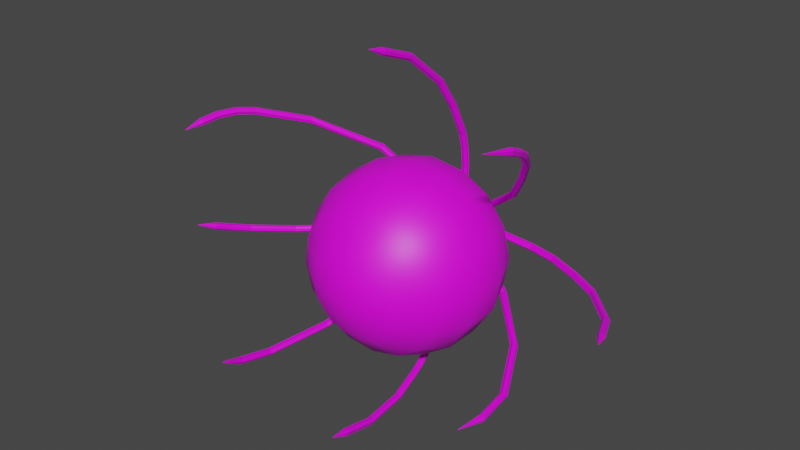 # Source: monster.blend  (saved by Blender 4.1.24; exported with 4.5.12 LTS)
import bpy
from mathutils import Matrix  # noqa: F401  (used for matrix-valued properties, if any)

bpy.ops.wm.read_factory_settings(use_empty=True)
scene = bpy.context.scene
scene.name = 'Scene'

# ---- collections
col_collection = bpy.data.collections.new('Collection'); scene.collection.children.link(col_collection)

# ---- images (referenced by path relative to the original .blend; pixels are not part of the script)
import os
ASSET_DIR = os.environ.get("B2B_ASSET_DIR", "")  # directory of the original .blend (textures are referenced by path, not embedded)
HERE = os.path.dirname(os.path.abspath(__file__))  # packed textures are extracted next to this script under _unpacked/

def load_image(name, relpath, width, height, colorspace="sRGB"):
    """Load a texture the original file referenced (path relative to the .blend, or extracted next to this script)."""
    p = next((c for c in (os.path.join(HERE, relpath), os.path.join(ASSET_DIR, relpath)) if relpath and os.path.exists(c)), "")
    if p:
        img = bpy.data.images.load(p, check_existing=True)
        img.name = name
    else:  # same state as the original file: an image datablock whose file is absent (Cycles renders it pink)
        img = bpy.data.images.new(name, width, height)
        img.source = "FILE"
        img.filepath = "//" + (relpath or name)
    img.colorspace_settings.name = colorspace
    return img
img_monster_t_png = load_image('monster_t.png', 'monster_t.png', 1024, 1024, 'sRGB')

# ---- materials (node trees are filled in below, after node groups)
mat_material_001 = bpy.data.materials.new('Material.001')
mat_material_001.use_transparent_shadow = False

# ---- material node trees
mat_material_001.use_nodes = True; mat_material_001.node_tree.nodes.clear()
_N = mat_material_001.node_tree.nodes; _L = mat_material_001.node_tree.links
n0 = _N.new('ShaderNodeBsdfPrincipled'); n0.name = 'Principled BSDF'; n0.location = (10, 300)
n0.distribution = 'GGX'
n0.subsurface_method = 'BURLEY'
n0.inputs[3].default_value = 1.45
n0.inputs[27].default_value = (0.0, 0.0, 0.0, 1.0)
n0.inputs[28].default_value = 1.0
n1 = _N.new('ShaderNodeOutputMaterial'); n1.name = 'Material Output'; n1.location = (300, 300)
n2 = _N.new('ShaderNodeTexImage'); n2.name = 'Image Texture'; n2.location = (-280, 280)
n2.image = img_monster_t_png
_L.new(n0.outputs[0], n1.inputs[0])
_L.new(n2.outputs[0], n0.inputs[0])
n1.is_active_output = True

# ---- world
world_world = bpy.data.worlds.new('World'); scene.world = world_world
world_world.use_nodes = True; world_world.node_tree.nodes.clear()
_N = world_world.node_tree.nodes; _L = world_world.node_tree.links
n0 = _N.new('ShaderNodeOutputWorld'); n0.name = 'World Output'; n0.location = (300, 300)
n1 = _N.new('ShaderNodeBackground'); n1.name = 'Background'; n1.location = (10, 300)
n1.inputs[0].default_value = (0.05088, 0.05088, 0.05088, 1.0)
_L.new(n1.outputs[0], n0.inputs[0])
n0.is_active_output = True
world_world.color = (0.05088, 0.05088, 0.05088)
world_world.use_sun_shadow = False
world_world.sun_shadow_jitter_overblur = 0.0

# ---- meshes
me_sphere = bpy.data.meshes.new('Sphere')
me_sphere.from_pydata([(0.295, 0.9166, 0.334), (0.6202, -1.839, 0.2404), (0.3845, 0.9209, 0.3936), (0.7255, -1.831, 0.2613), (0.4898, 0.9288, 0.4145), (0.8306, -1.821, 0.2403), (0.5949, 0.9389, 0.3935), (0.9194, -1.81, 0.1805), (0.6838, 0.9498, 0.3337), (0.9785, -1.8, 0.09107), (0.7428, 0.9598, 0.2443), (0.486, 0.971, 0.1406), (0.9989, -1.792, -0.01436), (0.7632, 0.9674, 0.1389), (0.9774, -1.788, -0.1198), (0.7417, 0.9714, 0.03346), (0.9173, -1.788, -0.2091), (0.6816, 0.9713, -0.05585), (0.8278, -1.793, -0.2687), (0.5921, 0.9669, -0.1155), (0.7225, -1.8, -0.2896), (0.4868, 0.9591, -0.1364), (0.6174, -1.811, -0.2685), (0.3817, 0.949, -0.1153), (0.5286, -1.821, -0.2087), (0.2929, 0.938, -0.05553), (0.4695, -1.831, -0.1193), (0.2338, 0.928, 0.03388), (0.7263, -1.843, -0.01563), (0.4491, -1.839, -0.0139), (0.2134, 0.9204, 0.1393), (0.5307, -1.843, 0.1808), (0.235, 0.9164, 0.2447), (0.4706, -1.843, 0.09149), (0.6958, -1.302, 3.259), (0.5761, 0.5076, 1.987), (0.6428, 0.4661, 1.959), (0.676, 0.4883, 1.969), (0.6071, 0.553, 2.011), (0.6578, 0.552, 2.007), (0.6822, 0.5239, 1.989), (0.5055, 0.9275, 0.9444), (0.5734, 0.8801, 0.934), (0.606, 0.9054, 0.9346), (0.5353, 0.9793, 0.9483), (0.586, 0.9783, 0.9445), (0.6112, 0.9461, 0.9389), (0.5441, 0.7905, 1.494), (0.6111, 0.7469, 1.471), (0.6442, 0.7702, 1.479), (0.5748, 0.8382, 1.513), (0.6255, 0.8372, 1.509), (0.6501, 0.8076, 1.495), (0.6043, 0.1666, 2.44), (0.6706, 0.1295, 2.405), (0.7041, 0.1493, 2.42), (0.6357, 0.207, 2.471), (0.6864, 0.2062, 2.467), (0.7106, 0.181, 2.445), (0.4429, 0.9678, 0.09396), (0.511, 0.92, 0.08668), (0.5434, 0.9455, 0.0855), (0.4724, 1.02, 0.09426), (0.5232, 1.019, 0.09047), (0.5485, 0.9865, 0.08707), (0.5254, 0.875, 1.223), (0.5928, 0.8287, 1.207), (0.6256, 0.8534, 1.211), (0.5555, 0.9257, 1.234), (0.6063, 0.9246, 1.23), (0.6312, 0.8932, 1.22), (0.633, -0.5027, 2.962), (0.6988, -0.5216, 2.914), (0.7325, -0.5119, 2.936), (0.665, -0.4825, 3.008), (0.7158, -0.4832, 3.004), (0.7396, -0.496, 2.973), (0.6405, -1.034, 3.163), (0.7063, -1.047, 3.113), (0.7401, -1.041, 3.136), (0.6726, -1.021, 3.212), (0.7234, -1.021, 3.208), (0.7472, -1.03, 3.175), (0.1024, -1.737, 0.2479), (-0.3171, -1.432, 0.4296), (-0.5959, -0.9765, 0.5555), (-0.6918, -0.4382, 0.6063), (-0.59, 0.1004, 0.5743), (-0.3062, 0.5574, 0.4644), (0.1166, 0.8632, 0.2933), (0.2468, -1.736, 0.4627), (-0.08015, -1.432, 0.7818), (-0.3026, -0.9756, 0.9915), (-0.3868, -0.4373, 1.06), (-0.3198, 0.1012, 0.9761), (-0.1118, 0.558, 0.7534), (0.2055, 0.8634, 0.4255), (0.4621, -1.726, 0.6061), (0.2728, -1.415, 1.017), (0.1343, -0.9545, 1.283), (0.06759, -0.4153, 1.362), (0.08291, 0.1207, 1.244), (0.1779, 0.572, 0.9464), (0.3381, 0.8699, 0.5138), (0.7153, -1.707, 0.6563), (0.688, -1.384, 1.099), (0.6483, -0.9162, 1.385), (0.6022, -0.3756, 1.468), (0.5566, 0.1559, 1.338), (0.5187, 0.5973, 1.014), (0.494, 0.8815, 0.5447), (0.9679, -1.683, 0.6057), (1.102, -1.344, 1.016), (1.161, -0.8667, 1.282), (1.136, -0.3241, 1.362), (1.029, 0.2016, 1.244), (0.8587, 0.6302, 0.9458), (0.6496, 0.8965, 0.5136), (1.182, -1.656, 0.4619), (1.453, -1.301, 0.7806), (1.595, -0.8135, 0.9899), (1.587, -0.2687, 1.058), (1.429, 0.2506, 0.9746), (1.146, 0.6655, 0.7523), (0.7811, 0.9126, 0.425), (1.324, -1.632, 0.2469), (1.686, -1.261, 0.428), (1.883, -0.7646, 0.5534), (1.887, -0.2179, 0.6041), (1.695, 0.2957, 0.5724), (1.337, 0.6979, 0.463), (0.8686, 0.9274, 0.2926), (1.373, -1.614, -0.006624), (1.766, -1.231, 0.01227), (1.983, -0.7276, 0.0388), (1.99, -0.1793, 0.06894), (1.786, 0.3298, 0.09809), (1.403, 0.7224, 0.1218), (0.8988, 0.9387, 0.1365), (1.321, -1.604, -0.2601), (1.681, -1.216, -0.4033), (1.878, -0.708, -0.4757), (1.881, -0.159, -0.4661), (1.69, 0.3479, -0.376), (1.334, 0.7354, -0.2192), (0.8669, 0.9446, -0.01954), (1.176, -1.605, -0.4748), (1.444, -1.216, -0.7555), (1.584, -0.7088, -0.9116), (1.576, -0.1598, -0.9195), (1.419, 0.3471, -0.7778), (1.139, 0.7349, -0.5083), (0.7779, 0.9444, -0.1518), (0.9612, -1.615, -0.6182), (1.091, -1.233, -0.9907), (1.147, -0.7299, -1.203), (1.121, -0.1818, -1.222), (1.017, 0.3276, -1.046), (0.8496, 0.7208, -0.7013), (0.6454, 0.938, -0.2401), (0.7079, -1.634, -0.6684), (0.676, -1.264, -1.073), (0.6334, -0.7682, -1.305), (0.5867, -0.2216, -1.328), (0.5429, 0.2924, -1.14), (0.5088, 0.6955, -0.7688), (0.4895, 0.9264, -0.271), (0.4553, -1.658, -0.6178), (0.2617, -1.304, -0.99), (0.1205, -0.8177, -1.202), (0.0533, -0.2731, -1.221), (0.07024, 0.2467, -1.045), (0.1688, 0.6627, -0.7007), (0.3339, 0.9113, -0.2398), (0.2416, -1.685, -0.474), (-0.08865, -1.347, -0.7542), (-0.3132, -0.8709, -0.9101), (-0.3977, -0.3285, -0.9179), (-0.3294, 0.1977, -0.7764), (-0.1187, 0.6274, -0.5072), (0.2023, 0.8952, -0.1513), (0.09956, -1.709, -0.259), (-0.3217, -1.387, -0.4017), (-0.6016, -0.9198, -0.4736), (-0.6977, -0.3793, -0.464), (-0.5953, 0.1526, -0.3742), (-0.31, 0.595, -0.2179), (0.1148, 0.8804, -0.01892), (0.5877, -1.841, -0.01477), (0.05065, -1.727, -0.005531), (-0.4019, -1.417, 0.01406), (-0.7009, -0.9569, 0.04102), (-0.8009, -0.4178, 0.07125), (-0.3758, 0.5704, 0.1233), (0.08471, 0.8691, 0.1372), (0.5985, -1.843, 0.03793), (0.3605, 0.9437, 0.1926), (0.6285, -1.843, 0.08258), (0.3905, 0.9438, 0.2373), (0.6733, -1.841, 0.1124), (0.4353, 0.9459, 0.2671), (0.7259, -1.837, 0.1228), (0.4879, 0.9499, 0.2776), (0.7784, -1.832, 0.1123), (0.5405, 0.9549, 0.267), (0.8229, -1.826, 0.08242), (0.5849, 0.9604, 0.2371), (0.8524, -1.821, 0.03772), (0.6144, 0.9654, 0.1924), (0.8626, -1.817, -0.015), (0.6246, 0.9692, 0.1397), (0.8518, -1.815, -0.06769), (0.6138, 0.9712, 0.08702), (0.8218, -1.815, -0.1123), (0.5838, 0.9711, 0.04237), (0.777, -1.818, -0.1422), (0.539, 0.9689, 0.01255), (0.7244, -1.821, -0.1526), (0.4864, 0.965, 0.002108), (0.6719, -1.827, -0.1421), (0.4339, 0.96, 0.01264), (0.6274, -1.832, -0.1122), (0.3894, 0.9545, 0.04253), (0.5979, -1.837, -0.06748), (0.3599, 0.9495, 0.08723), (-0.6868, 0.1185, 0.1001), (0.3497, 0.9457, 0.1399), (0.5978, 0.473, 1.966), (0.5282, 0.888, 0.9382), (0.566, 0.7541, 1.477), (0.6257, 0.1357, 2.413), (0.4657, 0.928, 0.09039), (0.5477, 0.8363, 1.212), (0.6539, -0.5182, 2.924), (0.6615, -1.045, 3.123), (3.744, -0.3319, 0.1979), (3.709, -0.3394, 0.2452), (0.7598, 1.043, 0.0485), (0.7621, 1.012, 0.09947), (-1.566, -1.118, 1.911), (-1.596, -1.114, 1.883), (-1.601, -1.125, 1.843), (-1.586, -1.141, 1.821), (-1.569, -1.151, 1.814), (-1.71, -1.675, 1.982), (-1.74, -1.67, 1.954), (-1.742, -1.672, 1.913), (-1.723, -1.677, 1.888), (-1.705, -1.681, 1.88), (0.06623, 0.8662, 0.2752), (0.06305, 0.8848, 0.2843), (0.07079, 0.9072, 0.3046), (0.09919, 0.9159, 0.333), (0.1324, 0.8966, 0.3478), (-0.1897, 0.6476, 0.7456), (-0.2228, 0.6668, 0.7308), (-0.2512, 0.6581, 0.7024), (-0.259, 0.6358, 0.6821), (-0.2558, 0.6171, 0.673), (-0.5166, 0.3937, 1.148), (-0.5499, 0.4129, 1.134), (-0.5753, 0.4071, 1.102), (-0.5798, 0.3879, 1.079), (-0.5746, 0.3712, 1.068), (-1.21, -0.3878, 1.648), (-1.239, -0.3835, 1.62), (-1.244, -0.3951, 1.581), (-1.229, -0.4106, 1.559), (-1.213, -0.4212, 1.551), (-1.652, -1.402, 1.864), (-1.671, -1.398, 1.872), (-1.689, -1.393, 1.897), (-1.687, -1.391, 1.938), (-1.658, -1.395, 1.966), (-1.728, -1.969, 1.961), (-1.758, -1.966, 1.933), (-1.759, -1.958, 1.893), (-1.74, -1.952, 1.869), (-1.721, -1.95, 1.861), (3.175, 0.3242, 0.07578), (3.153, 0.3014, 0.1261), (2.188, 0.9093, -0.00497), (2.176, 0.8813, 0.04607), (1.758, 0.9946, -0.03671), (1.747, 0.9277, -0.04678), (1.745, 0.9032, -0.01362), (1.75, 0.9319, 0.0483), (2.683, 0.6206, 0.07805), (2.699, 0.647, 0.02718), (2.567, -1.525, 2.482), (2.416, -0.4915, 2.12), (2.501, -0.494, 2.057), (2.449, -0.4585, 2.139), (2.507, -0.4554, 2.103), (2.192, -0.07763, 1.8), (2.277, -0.08008, 1.737), (2.226, -0.04456, 1.819), (2.283, -0.04153, 1.782), (2.528, -0.9766, 2.359), (2.617, -0.9877, 2.302), (2.567, -0.9592, 2.387), (2.627, -0.9638, 2.355), (0.6363, 1.041, 0.2193), (0.6875, 1.002, 0.1351), (0.6643, 1.079, 0.2001), (0.7001, 1.06, 0.145), (1.502, 0.7394, 0.8859), (1.557, 0.6984, 0.805), (1.536, 0.7737, 0.8726), (1.575, 0.7529, 0.8203), (2.489, -0.7167, 2.25), (2.577, -0.7278, 2.192), (2.528, -0.6989, 2.278), (2.588, -0.7034, 2.246), (-1.714, -2.243, 1.88), (-1.52, -1.169, 1.832), (-1.505, -1.163, 1.87), (-1.525, -1.138, 1.91), (-1.653, -1.69, 1.897), (-1.64, -1.69, 1.936), (-1.666, -1.683, 1.979), (0.1025, 0.8244, 0.2784), (0.1352, 0.8223, 0.3036), (0.1517, 0.856, 0.338), (-0.2195, 0.5754, 0.6763), (-0.1868, 0.5733, 0.7014), (-0.1703, 0.607, 0.7358), (-0.5357, 0.3321, 1.068), (-0.5049, 0.3281, 1.095), (-0.4936, 0.3567, 1.135), (-1.164, -0.4386, 1.57), (-1.148, -0.4326, 1.607), (-1.169, -0.4083, 1.647), (-1.6, -1.411, 1.88), (-1.586, -1.411, 1.919), (-1.612, -1.404, 1.962), (-1.669, -1.95, 1.878), (-1.656, -1.956, 1.917), (-1.683, -1.966, 1.959), (3.965, -0.8594, 0.2725), (3.903, -0.8834, 0.2548), (3.874, -0.8864, 0.2842), (3.891, -0.8672, 0.3478), (3.738, -0.3422, 0.1637), (3.679, -0.374, 0.1477), (3.652, -0.3809, 0.178), (3.668, -0.36, 0.2412), (0.7577, 1.03, 0.01487), (0.756, 0.9621, 0.004505), (0.7575, 0.9373, 0.03752), (0.7614, 0.9662, 0.09948), (3.17, 0.3119, 0.04203), (3.131, 0.257, 0.0306), (3.113, 0.2384, 0.06311), (3.125, 0.2644, 0.1254), (2.184, 0.8963, -0.03862), (2.16, 0.8333, -0.04893), (2.151, 0.8108, -0.01587), (2.159, 0.8386, 0.04612), (2.695, 0.6342, -0.006495), (2.665, 0.5737, -0.01707), (2.652, 0.5525, 0.01587), (2.662, 0.5797, 0.07792), (4.028, -1.126, 0.3599), (3.972, -0.8497, 0.3068), (3.934, -0.852, 0.353), (2.563, -0.6963, 2.272), (2.498, -0.7368, 2.199), (2.555, -0.7359, 2.181), (1.951, 0.3788, 1.308), (1.909, 0.4015, 1.357), (1.927, 0.3278, 1.287), (1.869, 0.3709, 1.365), (1.538, 0.6835, 0.8147), (1.499, 0.6914, 0.8591), (1.561, 0.7736, 0.8468), (0.6868, 1.081, 0.1717), (0.6369, 0.9909, 0.1958), (0.6719, 0.9853, 0.1478), (2.594, -0.9956, 2.29), (2.538, -0.9962, 2.308), (2.602, -0.9567, 2.381), (2.259, -0.03483, 1.808), (2.204, -0.1065, 1.754), (2.258, -0.09597, 1.73), (2.481, -0.5099, 2.05), (2.428, -0.5204, 2.074), (2.483, -0.4487, 2.129), (1.937, 0.3996, 1.334), (1.862, 0.325, 1.334), (1.905, 0.3148, 1.294), (1.757, 0.9775, 0.04808), (1.761, 1.008, -0.003091), (1.161, -2.624, -1.506), (0.691, 0.523, -1.016), (0.623, 0.4796, -0.9953), (0.5919, 0.494, -1.018), (0.6636, 0.5573, -1.057), (0.6138, 0.55, -1.065), (0.5881, 0.5232, -1.047), (0.8091, 0.09117, -1.366), (0.7382, 0.05841, -1.337), (0.7087, 0.06695, -1.364), (0.7849, 0.1135, -1.416), (0.7352, 0.1063, -1.424), (0.7074, 0.0868, -1.4), (0.5113, 1.054, -0.3723), (0.444, 1.008, -0.3535), (0.4124, 1.024, -0.3752), (0.4831, 1.091, -0.4105), (0.4333, 1.083, -0.4184), (0.408, 1.055, -0.4021), (0.7506, 0.3175, -1.204), (0.6813, 0.2783, -1.179), (0.6509, 0.2904, -1.204), (0.7246, 0.3471, -1.249), (0.6749, 0.3399, -1.257), (0.6483, 0.3159, -1.236), (0.9689, -0.6887, -1.669), (0.8955, -0.7098, -1.636), (0.8674, -0.7078, -1.666), (0.9476, -0.6795, -1.724), (0.8978, -0.6866, -1.732), (0.8684, -0.6981, -1.706), (1.138, -1.802, -1.741), (1.061, -1.801, -1.708), (1.035, -1.812, -1.738), (1.12, -1.818, -1.796), (1.07, -1.825, -1.804), (1.039, -1.821, -1.778), (1.187, -2.345, -1.58), (1.11, -2.338, -1.549), (1.084, -2.351, -1.578), (1.17, -2.367, -1.633), (1.12, -2.374, -1.641), (1.088, -2.367, -1.616), (0.9444, -0.5524, -1.637), (0.8717, -0.5772, -1.605), (0.8432, -0.573, -1.634), (0.9223, -0.539, -1.691), (0.8725, -0.5461, -1.699), (0.8435, -0.5602, -1.673), (0.6675, 0.4911, -0.993), (0.7831, 0.06827, -1.336), (1.042, -1.098, -1.766), (0.9681, -1.113, -1.731), (0.9406, -1.114, -1.762), (1.022, -1.096, -1.822), (0.9725, -1.103, -1.83), (0.9424, -1.11, -1.803), (0.4884, 1.02, -0.3509), (0.7261, 0.2892, -1.177), (0.9409, -0.7018, -1.635), (1.107, -1.796, -1.707), (1.156, -2.334, -1.548), (-0.8888, -2.554, -1.27), (-0.8708, -2.556, -1.28), (-0.8556, -2.553, -1.278), (-0.8918, -2.54, -1.244), (-0.8809, -2.533, -1.235), (-0.8558, -2.529, -1.237), (-0.8418, -2.54, -1.261), (-2.244, -0.7906, -0.3422), (-2.193, -0.8173, -0.3546), (0.3293, 0.9712, 0.06347), (0.3392, 0.9884, 0.0272), (0.3298, 0.9435, 0.07812), (0.3407, 0.9042, 0.07172), (0.353, 0.8858, 0.04955), (0.3671, 0.8875, 0.01078), (2.868, -1.752, -0.8116), (2.916, -1.763, -0.8216), (2.934, -1.77, -0.8578), (2.921, -1.771, -0.8969), (2.847, -1.175, -0.8969), (2.86, -1.173, -0.8577), (2.844, -1.185, -0.8216), (2.8, -1.208, -0.8117), (2.763, -1.214, -0.8519), (2.769, -1.208, -0.8923), (2.81, -1.193, -0.9167), (2.83, -1.748, -0.8521), (2.837, -1.753, -0.8925), (2.88, -1.765, -0.9165), (0.6973, 1.05, -0.1576), (0.7102, 1.092, -0.1838), (0.6998, 1.103, -0.222), (0.6767, 1.086, -0.2517), (1.597, 0.5372, -0.6596), (1.62, 0.5537, -0.6299), (1.627, 0.5458, -0.5904), (1.607, 0.5099, -0.562), (2.392, -0.294, -0.7947), (2.405, -0.2921, -0.7556), (2.39, -0.3042, -0.7195), (2.346, -0.3279, -0.7096), (-2.301, -1.068, -0.2749), (-2.354, -1.042, -0.2625), (-1.838, -0.1859, -0.3867), (-1.848, -0.1814, -0.4263), (-1.818, -0.2013, -0.3688), (-1.787, -0.2282, -0.3717), (-1.771, -0.2443, -0.3932), (-1.769, -0.2504, -0.4339), (-0.8277, 0.6211, -0.3947), (-0.7967, 0.5715, -0.4055), (-0.303, 0.8358, -0.2509), (-0.283, 0.7813, -0.2646), (-1.42, 0.2066, -0.3895), (-1.425, 0.216, -0.4293), (-1.405, 0.1865, -0.3713), (-1.378, 0.1547, -0.3741), (-1.363, 0.1376, -0.3955), (-1.358, 0.1346, -0.4364), (-0.8531, -2.672, -1.198), (0.3611, 1.008, -0.5562), (0.2882, 1.016, -0.4798), (0.3288, 1.045, -0.5705), (0.2789, 1.055, -0.5247), (-0.2818, 0.2378, -1.084), (-0.3568, 0.2421, -1.01), (-0.3181, 0.2672, -1.102), (-0.37, 0.2739, -1.058), (-0.6237, -0.7811, -1.429), (-0.7232, -0.7614, -1.399), (-0.6504, -0.7713, -1.471), (-0.7162, -0.7577, -1.458), (2.822, -2.182, -0.8299), (0.6644, 1.011, -0.1796), (0.6479, 1.012, -0.2175), (0.6524, 1.047, -0.2542), (1.571, 0.4739, -0.5829), (1.557, 0.4724, -0.6216), (1.568, 0.502, -0.6605), (2.311, -0.3414, -0.7502), (2.316, -0.334, -0.7905), (2.355, -0.3113, -0.8145), (-2.441, -1.278, -0.103), (-2.458, -1.286, -0.1393), (-2.413, -1.28, -0.08809), (-2.375, -1.294, -0.09416), (-2.357, -1.308, -0.1161), (-2.36, -1.322, -0.1549), (-2.238, -0.7713, -0.2728), (-2.254, -0.7761, -0.3105), (-2.212, -0.7777, -0.2566), (-2.175, -0.7953, -0.2614), (-2.158, -0.8097, -0.2831), (-2.16, -0.8215, -0.3227), (-2.347, -1.022, -0.1931), (-2.364, -1.027, -0.2308), (-2.321, -1.028, -0.177), (-2.284, -1.046, -0.1817), (-2.267, -1.06, -0.2034), (-2.268, -1.072, -0.243), (-0.8399, 0.6198, -0.3235), (-0.8402, 0.6326, -0.3626), (-0.8293, 0.5963, -0.306), (-0.8082, 0.5611, -0.3095), (-0.7939, 0.5435, -0.3311), (-0.786, 0.5426, -0.3716), (-0.3248, 0.8301, -0.1822), (-0.3169, 0.8466, -0.2192), (-0.3224, 0.803, -0.1669), (-0.3095, 0.7642, -0.1726), (-0.2968, 0.7458, -0.1946), (-0.2839, 0.7472, -0.2338), (-2.501, -1.556, -0.05088), (1.014, -1.106, -1.731), (0.917, -0.5685, -1.604), (-2.448, -1.301, -0.1708), (-2.394, -1.323, -0.185), (-0.7062, -0.7669, -1.38), (-0.648, -0.78, -1.38), (-0.6853, -0.763, -1.477), (-0.3363, 0.2277, -1.004), (-0.2866, 0.2151, -1.034), (-0.3495, 0.2775, -1.088), (0.2992, 1.058, -0.5546), (0.3539, 0.9812, -0.5083), (0.3068, 0.9984, -0.4759), (-0.948, -2.314, -1.411), (-0.8817, -2.311, -1.428), (-0.954, -2.285, -1.359), (-0.854, -2.286, -1.393), (-0.934, -1.727, -1.545), (-0.8681, -1.74, -1.558), (-0.941, -1.73, -1.485), (-0.8414, -1.749, -1.516), (-0.9235, -1.731, -1.466), (-0.8649, -1.741, -1.466), (-0.9031, -1.731, -1.563), (-0.9171, -2.318, -1.429), (-0.8777, -2.265, -1.348), (-0.9366, -2.273, -1.343), (-1.837, -0.1943, -0.4584), (-1.793, -0.2332, -0.4685), (-1.376, 0.1587, -0.4712), (-1.414, 0.2039, -0.4614), (0.3708, 0.9224, -0.01905), (0.3534, 0.9776, -0.00442)], [], [(191, 183, 182, 190), (196, 226, 30, 32), (198, 196, 32, 0), (95, 88, 87, 94), (0, 32, 89, 96), (84, 190, 189, 83), (91, 84, 83, 90), (102, 95, 94, 101), (0, 96, 103, 2), (11, 196, 198), (99, 92, 91, 98), (106, 99, 98, 105), (2, 103, 110, 4), (11, 198, 200), (87, 225, 192, 86), (113, 106, 105, 112), (4, 110, 117, 6), (11, 200, 202), (120, 113, 112, 119), (6, 117, 124, 8), (11, 202, 204), (128, 121, 120, 127), (8, 124, 131, 10), (11, 204, 206), (11, 206, 208), (207, 209, 12, 9), (11, 208, 210), (135, 128, 127, 134), (142, 135, 134, 141), (13, 138, 145, 15), (11, 210, 212), (139, 132, 12, 14), (146, 139, 14, 16), (15, 145, 152, 17), (142, 149, 150, 143), (157, 150, 149, 156), (11, 212, 214), (17, 152, 159, 19), (153, 146, 16, 18), (164, 157, 156, 163), (11, 214, 216), (19, 159, 166, 21), (161, 154, 153, 160), (168, 161, 160, 167), (21, 166, 173, 23), (11, 216, 218), (172, 165, 164, 171), (179, 172, 171, 178), (23, 173, 180, 25), (11, 218, 220), (175, 168, 167, 174), (182, 175, 174, 181), (25, 180, 187, 27), (186, 179, 178, 185), (88, 193, 225, 87), (27, 187, 194, 30), (11, 222, 224), (189, 181, 26, 29), (227, 36, 54, 230), (230, 54, 72, 233), (40, 58, 55, 37), (47, 229, 227, 35), (38, 35, 53, 56), (53, 230, 233, 71), (45, 69, 70, 46), (56, 57, 39, 38), (56, 53, 71, 74), (54, 36, 37, 55), (37, 36, 48, 49), (47, 50, 68, 65), (67, 70, 52, 49), (48, 66, 67, 49), (48, 36, 227, 229), (72, 54, 55, 73), (80, 81, 75, 74), (71, 77, 80, 74), (82, 79, 73, 76), (386, 383, 384, 385), (231, 228, 41, 59), (77, 71, 233, 234), (52, 40, 37, 49), (230, 53, 35, 227), (67, 66, 42, 43), (66, 48, 229, 232), (50, 51, 69, 68), (52, 51, 39, 40), (50, 47, 35, 38), (51, 50, 38, 39), (78, 234, 233, 72), (79, 78, 72, 73), (34, 81, 80), (567, 538, 570), (80, 77, 34), (298, 380, 289), (41, 65, 68, 44), (56, 74, 75, 57), (69, 51, 52, 70), (62, 44, 45, 63), (76, 73, 55, 58), (65, 41, 228, 232), (82, 76, 75, 81), (64, 46, 43, 61), (43, 46, 70, 67), (60, 42, 228, 231), (42, 60, 61, 43), (41, 44, 62, 59), (42, 66, 232, 228), (85, 191, 190, 84), (89, 194, 193, 88), (86, 192, 191, 85), (32, 30, 194, 89), (186, 193, 194, 187), (28, 195, 188), (28, 188, 223), (223, 188, 29, 26), (183, 176, 175, 182), (187, 180, 179, 186), (226, 224, 27, 30), (28, 223, 221), (221, 223, 26, 24), (184, 177, 176, 183), (181, 174, 24, 26), (185, 178, 177, 184), (11, 220, 222), (176, 169, 168, 175), (180, 173, 172, 179), (224, 222, 25, 27), (28, 221, 219), (219, 221, 24, 22), (177, 170, 169, 176), (174, 167, 22, 24), (178, 171, 170, 177), (169, 162, 161, 168), (173, 166, 165, 172), (222, 220, 23, 25), (28, 219, 217), (217, 219, 22, 20), (170, 163, 162, 169), (167, 160, 20, 22), (171, 164, 163, 170), (165, 158, 157, 164), (162, 155, 154, 161), (166, 159, 158, 165), (220, 218, 21, 23), (28, 217, 215), (215, 217, 20, 18), (163, 156, 155, 162), (160, 153, 18, 20), (154, 147, 146, 153), (158, 151, 150, 157), (155, 148, 147, 154), (159, 152, 151, 158), (218, 216, 19, 21), (28, 215, 213), (213, 215, 18, 16), (156, 149, 148, 155), (147, 140, 139, 146), (151, 144, 143, 150), (148, 141, 140, 147), (152, 145, 144, 151), (216, 214, 17, 19), (28, 213, 211), (211, 213, 16, 14), (149, 142, 141, 148), (143, 136, 135, 142), (140, 133, 132, 139), (144, 137, 136, 143), (141, 134, 133, 140), (145, 138, 137, 144), (214, 212, 15, 17), (28, 211, 209), (209, 211, 14, 12), (132, 125, 9, 12), (136, 129, 128, 135), (133, 126, 125, 132), (137, 130, 129, 136), (134, 127, 126, 133), (138, 131, 130, 137), (212, 210, 13, 15), (28, 209, 207), (10, 131, 138, 13), (125, 118, 7, 9), (129, 122, 121, 128), (126, 119, 118, 125), (130, 123, 122, 129), (127, 120, 119, 126), (131, 124, 123, 130), (210, 208, 10, 13), (28, 207, 205), (205, 207, 9, 7), (121, 114, 113, 120), (118, 111, 5, 7), (122, 115, 114, 121), (119, 112, 111, 118), (123, 116, 115, 122), (124, 117, 116, 123), (208, 206, 8, 10), (28, 205, 203), (203, 205, 7, 5), (206, 204, 6, 8), (28, 203, 201), (201, 203, 5, 3), (114, 107, 106, 113), (111, 104, 3, 5), (115, 108, 107, 114), (112, 105, 104, 111), (116, 109, 108, 115), (117, 110, 109, 116), (204, 202, 4, 6), (28, 201, 199), (199, 201, 3, 1), (107, 100, 99, 106), (104, 97, 1, 3), (108, 101, 100, 107), (105, 98, 97, 104), (109, 102, 101, 108), (102, 109, 110, 103), (103, 96, 95, 102), (202, 200, 2, 4), (28, 199, 197), (197, 199, 1, 31), (100, 93, 92, 99), (97, 90, 31, 1), (101, 94, 93, 100), (98, 91, 90, 97), (92, 85, 84, 91), (96, 89, 88, 95), (200, 198, 0, 2), (28, 197, 195), (195, 197, 31, 33), (93, 86, 85, 92), (90, 83, 33, 31), (94, 87, 86, 93), (192, 184, 183, 191), (188, 195, 33, 29), (11, 226, 196), (83, 189, 29, 33), (274, 314, 338), (225, 185, 184, 192), (190, 182, 181, 189), (193, 186, 185, 225), (390, 389, 374, 373), (388, 375, 308, 370), (309, 369, 371, 307), (296, 294, 290, 292), (374, 389, 372, 306), (63, 45, 46, 64), (306, 372, 370, 308), (309, 305, 376, 375), (295, 297, 293, 291), (385, 368, 367, 386), (363, 340, 339), (289, 381, 300), (367, 310, 290, 386), (311, 313, 301, 299), (298, 310, 367, 380), (514, 459, 458), (366, 313, 293, 387), (456, 514, 455), (366, 312, 300, 381), (514, 458, 455), (384, 390, 371, 295), (382, 296, 292, 387), (300, 312, 310, 298), (296, 370, 372, 294), (314, 336, 337), (389, 383, 294, 372), (311, 368, 385, 291), (290, 294, 383, 386), (385, 384, 295, 291), (367, 368, 379, 380), (356, 357, 285, 284), (382, 388, 370, 296), (375, 388, 369, 309), (295, 371, 369, 297), (57, 58, 40, 39), (307, 373, 378, 303), (305, 309, 307, 303), (308, 304, 302, 306), (368, 311, 299, 379), (307, 371, 390, 373), (387, 293, 297, 382), (435, 434, 393), (289, 301, 381), (461, 514, 457), (300, 298, 289), (299, 289, 379), (473, 527, 483), (274, 244, 245, 275), (361, 357, 356, 360), (383, 389, 390, 384), (366, 381, 301, 313), (377, 374, 306, 302), (379, 289, 380), (388, 382, 297, 369), (310, 312, 292, 290), (313, 311, 291, 293), (304, 308, 375, 376), (378, 373, 374, 377), (324, 321, 322, 325), (334, 333, 315, 316), (263, 258, 324, 327), (326, 323, 253, 254), (261, 256, 257, 262), (258, 263, 262, 257), (257, 250, 249, 258), (256, 251, 250, 257), (260, 255, 256, 261), (259, 254, 255, 260), (254, 253, 252, 255), (255, 252, 251, 256), (258, 249, 321, 324), (278, 277, 247, 248), (81, 34, 82), (317, 332, 264, 239), (272, 240, 241, 271), (271, 241, 242, 270), (275, 245, 246, 276), (243, 269, 270, 242), (276, 246, 247, 277), (269, 243, 315, 333), (335, 317, 239, 273), (329, 326, 254, 259), (338, 337, 319, 320), (332, 329, 259, 264), (318, 333, 334, 319), (331, 316, 315, 330), (325, 322, 323, 326), (330, 327, 328, 331), (248, 247, 270, 269), (244, 273, 272, 245), (320, 335, 273, 244), (319, 334, 335, 320), (248, 269, 333, 318), (334, 316, 317, 335), (337, 336, 318, 319), (316, 331, 332, 317), (274, 275, 314), (273, 239, 240, 272), (342, 363, 365), (275, 276, 314), (243, 268, 330, 315), (331, 328, 329, 332), (328, 325, 326, 329), (338, 320, 244, 274), (268, 263, 327, 330), (327, 324, 325, 328), (266, 261, 262, 267), (267, 262, 263, 268), (363, 341, 340), (243, 242, 267, 268), (246, 271, 270, 247), (241, 266, 267, 242), (245, 272, 271, 246), (240, 265, 266, 241), (265, 240, 239, 264), (265, 260, 261, 266), (264, 259, 260, 265), (278, 248, 318, 336), (314, 276, 277), (278, 314, 277), (314, 278, 336), (338, 314, 337), (345, 341, 342, 346), (362, 358, 357, 361), (365, 236, 346, 342), (363, 339, 364), (348, 284, 285, 349), (285, 286, 350, 349), (344, 352, 351, 343), (343, 351, 279, 235), (346, 354, 353, 345), (236, 280, 354, 346), (344, 340, 341, 345), (282, 358, 362, 287), (353, 361, 360, 352), (359, 355, 281, 288), (352, 344, 345, 353), (364, 339, 343, 235), (237, 392, 283, 347), (391, 238, 350, 286), (360, 356, 355, 359), (352, 360, 359, 351), (351, 359, 288, 279), (354, 362, 361, 353), (238, 391, 392, 237), (287, 362, 354, 280), (235, 236, 365, 364), (344, 343, 339, 340), (78, 34, 234), (45, 44, 68, 69), (567, 537, 538), (79, 34, 78), (432, 435, 393), (229, 47, 65, 232), (82, 34, 79), (366, 387, 292, 312), (567, 541, 540), (454, 393, 430), (280, 236, 235, 279), (358, 282, 391, 286), (391, 282, 281, 392), (358, 286, 285, 357), (281, 355, 283, 392), (355, 356, 284, 283), (282, 287, 288, 281), (347, 283, 284, 348), (287, 280, 279, 288), (363, 364, 365), (567, 540, 539), (363, 342, 341), (419, 452, 569, 437), (34, 77, 234), (420, 419, 437, 438), (437, 401, 402, 438), (404, 440, 441, 405), (441, 438, 402, 405), (436, 418, 421, 439), (444, 568, 453, 424), (398, 416, 417, 399), (422, 440, 439, 421), (447, 444, 424, 427), (423, 441, 440, 422), (441, 423, 420, 438), (400, 403, 415, 412), (414, 417, 405, 402), (401, 413, 414, 402), (449, 448, 428, 429), (433, 434, 428, 427), (424, 430, 433, 427), (435, 432, 426, 429), (394, 397, 409, 406), (430, 424, 453, 454), (527, 482, 483), (414, 413, 395, 396), (413, 401, 443, 451), (452, 419, 445, 568), (403, 404, 416, 415), (454, 453, 425, 431), (432, 431, 425, 426), (407, 395, 442, 450), (434, 433, 393), (433, 430, 393), (436, 400, 443, 569), (394, 412, 415, 397), (420, 423, 449, 446), (449, 423, 422, 448), (416, 404, 405, 417), (447, 427, 428, 448), (401, 437, 569, 443), (400, 436, 439, 403), (439, 440, 404, 403), (398, 399, 411, 410), (449, 429, 426, 446), (447, 421, 418, 444), (444, 418, 452, 568), (412, 394, 442, 451), (435, 429, 428, 434), (445, 425, 453, 568), (425, 445, 446, 426), (442, 394, 406, 450), (396, 399, 417, 414), (411, 399, 396, 408), (397, 398, 410, 409), (395, 413, 451, 442), (580, 575, 576, 579), (514, 461, 460), (587, 583, 594, 589), (567, 539, 537), (594, 593, 590, 589), (525, 586, 591, 574), (590, 588, 523, 573), (576, 573, 523, 519), (572, 573, 576, 575), (525, 574, 577, 521), (591, 585, 526, 574), (574, 526, 522, 577), (519, 515, 579, 576), (524, 572, 575, 520), (524, 587, 589, 572), (583, 458, 459, 594), (456, 592, 582, 457), (590, 593, 584, 588), (582, 584, 461, 457), (584, 593, 460, 461), (431, 393, 454), (583, 581, 455, 458), (593, 594, 459, 460), (470, 527, 471), (522, 520, 516, 518), (521, 577, 578, 517), (526, 524, 520, 522), (525, 521, 519, 523), (588, 586, 525, 523), (526, 585, 587, 524), (521, 517, 515, 519), (540, 552, 551, 539), (572, 589, 590, 573), (578, 577, 522, 518), (520, 575, 580, 516), (532, 529, 530, 533), (470, 477, 478, 481), (514, 460, 459), (473, 483, 480, 474), (472, 473, 474, 475), (471, 472, 475, 476), (470, 471, 476, 477), (482, 479, 480, 483), (472, 527, 473), (535, 479, 478, 534), (457, 514, 456), (479, 482, 481, 478), (474, 492, 493, 475), (535, 534, 531, 532), (536, 480, 479, 535), (299, 301, 289), (471, 527, 472), (492, 488, 489, 493), (491, 484, 528, 531), (535, 532, 533, 536), (492, 536, 533, 488), (533, 530, 487, 488), (488, 487, 486, 489), (489, 486, 485, 490), (490, 485, 484, 491), (532, 531, 528, 529), (474, 480, 536, 492), (477, 495, 534, 478), (476, 494, 495, 477), (475, 493, 494, 476), (495, 491, 531, 534), (494, 490, 491, 495), (493, 489, 490, 494), (527, 481, 482), (510, 500, 501, 511), (553, 547, 546, 552), (505, 597, 598, 504), (557, 510, 511, 558), (558, 511, 512, 559), (542, 571, 496, 554), (544, 543, 498, 499), (553, 554, 548, 547), (465, 600, 506, 562), (599, 469, 566, 507), (567, 570, 571), (464, 561, 563, 466), (504, 598, 509, 556), (561, 555, 557, 563), (555, 508, 510, 557), (507, 505, 504, 506), (559, 560, 566, 565), (559, 565, 564, 558), (556, 555, 561, 562), (467, 466, 563, 564), (543, 549, 551, 545), (550, 538, 537, 549), (496, 571, 570, 497), (541, 542, 554, 553), (462, 497, 550, 544), (550, 549, 543, 544), (541, 553, 552, 540), (462, 463, 496, 497), (398, 397, 415, 416), (395, 407, 408, 396), (448, 422, 421, 447), (445, 419, 420, 446), (431, 432, 393), (418, 436, 569, 452), (443, 400, 412, 451), (591, 592, 581, 585), (582, 586, 588, 584), (586, 582, 592, 591), (585, 581, 583, 587), (547, 548, 503, 502), (547, 502, 501, 546), (548, 463, 596, 503), (596, 463, 462, 595), (549, 537, 539, 551), (509, 499, 498, 508), (598, 595, 499, 509), (597, 505, 560, 513), (597, 596, 595, 598), (512, 502, 503, 513), (559, 512, 513, 560), (545, 546, 501, 500), (462, 544, 499, 595), (557, 558, 564, 563), (596, 597, 513, 503), (556, 509, 508, 555), (465, 562, 561, 464), (508, 498, 500, 510), (545, 551, 552, 546), (560, 505, 507, 566), (600, 599, 507, 506), (469, 468, 565, 566), (504, 556, 562, 506), (554, 496, 463, 548), (502, 512, 511, 501), (570, 538, 550, 497), (498, 543, 545, 500), (567, 571, 542), (567, 542, 541), (527, 470, 481), (11, 224, 226), (75, 76, 58, 57), (468, 467, 564, 565), (581, 592, 456, 455)])
me_sphere.polygons.foreach_set('use_smooth', [1, 1, 1, 1, 1, 1, 1, 1, 1, 1, 1, 1, 1, 1, 1, 1, 1, 1, 1, 1, 1, 1, 1, 1, 1, 1, 1, 1, 1, 1, 1, 1, 1, 1, 1, 1, 1, 1, 1, 1, 1, 1, 1, 1, 1, 1, 1, 1, 1, 1, 1, 1, 1, 1, 1, 1, 1, 1, 0, 0, 0, 0, 0, 0, 0, 0, 0, 0, 0, 0, 0, 0, 0, 0, 0, 0, 0, 0, 0, 0, 0, 0, 0, 0, 0, 0, 0, 0, 0, 0, 0, 0, 0, 0, 0, 0, 0, 0, 0, 0, 0, 0, 0, 0, 0, 0, 0, 1, 1, 1, 1, 1, 1, 1, 1, 1, 1, 1, 1, 1, 1, 1, 1, 1, 1, 1, 1, 1, 1, 1, 1, 1, 1, 1, 1, 1, 1, 1, 1, 1, 1, 1, 1, 1, 1, 1, 1, 1, 1, 1, 1, 1, 1, 1, 1, 1, 1, 1, 1, 1, 1, 1, 1, 1, 1, 1, 1, 1, 1, 1, 1, 1, 1, 1, 1, 1, 1, 1, 1, 1, 1, 1, 1, 1, 1, 1, 1, 1, 1, 1, 1, 1, 1, 1, 1, 1, 1, 1, 1, 1, 1, 1, 1, 1, 1, 1, 1, 1, 1, 1, 1, 1, 1, 1, 1, 1, 1, 1, 1, 1, 1, 1, 1, 1, 1, 1, 1, 1, 1, 1, 1, 1, 1, 1, 1, 1, 1, 0, 1, 1, 1, 0, 0, 0, 0, 0, 0, 0, 0, 0, 0, 0, 0, 0, 0, 0, 0, 0, 0, 0, 0, 0, 0, 0, 0, 0, 0, 0, 0, 0, 0, 0, 0, 0, 0, 0, 0, 0, 0, 0, 0, 0, 0, 0, 0, 0, 0, 0, 0, 0, 0, 0, 0, 0, 0, 0, 0, 0, 0, 0, 0, 0, 0, 0, 0, 0, 0, 0, 0, 0, 0, 0, 0, 0, 0, 0, 0, 0, 0, 0, 0, 0, 0, 0, 0, 0, 0, 0, 0, 0, 0, 0, 0, 0, 0, 0, 0, 0, 0, 0, 0, 0, 0, 0, 0, 0, 0, 0, 0, 0, 0, 0, 0, 0, 0, 0, 0, 0, 0, 0, 0, 0, 0, 0, 0, 0, 0, 0, 0, 0, 0, 0, 0, 0, 0, 0, 0, 0, 0, 0, 0, 0, 0, 0, 0, 0, 0, 0, 0, 0, 0, 0, 0, 0, 0, 0, 0, 0, 0, 0, 0, 0, 0, 0, 0, 0, 0, 0, 0, 0, 0, 0, 0, 0, 0, 0, 0, 0, 0, 0, 0, 0, 0, 0, 0, 0, 0, 0, 0, 0, 0, 0, 0, 0, 0, 0, 0, 0, 0, 0, 0, 0, 0, 0, 0, 0, 0, 0, 0, 0, 0, 0, 0, 0, 0, 0, 0, 0, 0, 0, 0, 0, 0, 0, 0, 0, 0, 0, 0, 0, 0, 0, 0, 0, 0, 0, 0, 0, 0, 0, 0, 0, 0, 0, 0, 0, 0, 0, 0, 0, 0, 0, 0, 0, 0, 0, 0, 0, 0, 0, 0, 0, 0, 0, 0, 0, 0, 0, 0, 0, 0, 0, 0, 0, 0, 0, 0, 0, 0, 0, 0, 0, 0, 0, 0, 0, 0, 0, 0, 0, 0, 0, 0, 0, 0, 0, 0, 0, 0, 0, 0, 0, 0, 0, 0, 0, 0, 0, 0, 0, 0, 0, 0, 0, 0, 0, 0, 0, 0, 0, 0, 0, 0, 0, 0, 0, 0, 0, 0, 0, 0, 0, 0, 0, 0, 0, 0, 0, 0, 0, 0, 0, 0, 0, 0, 0, 0, 0, 0, 0, 0, 0, 0, 0, 0, 0, 0, 0, 0, 0, 0, 0, 0, 1, 0, 0, 0])
_uv = me_sphere.uv_layers.new(name='UVMap')
_uv.uv.foreach_set('vector', [0.75, 0.4063, 0.6875, 0.4063, 0.6875, 0.2813, 0.75, 0.2813, 0.4754, 0.7499, 0.5729, 0.7403, 0.6458, 0.9807, 0.4508, 0.9999, 0.3816, 0.7215, 0.4754, 0.7499, 0.4508, 0.9999, 0.2632, 0.943, 0.875, 0.7813, 0.8125, 0.7813, 0.8125, 0.6563, 0.875, 0.6563, 0.875, 0.9375, 0.8125, 0.9375, 0.8125, 0.9063, 0.875, 0.9063, 0.8125, 0.2812, 0.75, 0.2813, 0.75, 0.1562, 0.8125, 0.1562, 0.875, 0.2812, 0.8125, 0.2812, 0.8125, 0.1562, 0.875, 0.1562, 0.9375, 0.7813, 0.875, 0.7813, 0.875, 0.6563, 0.9375, 0.6563, 0.875, 0.9375, 0.875, 0.9063, 0.9375, 0.9063, 0.9375, 0.9375, 0.5, 0.5, 0.4754, 0.7499, 0.3816, 0.7215, 0.9375, 0.4062, 0.875, 0.4062, 0.875, 0.2812, 0.9375, 0.2812, 1.0, 0.4063, 0.9375, 0.4062, 0.9375, 0.2812, 1.0, 0.2812, 0.9375, 0.9375, 0.9375, 0.9063, 1.0, 0.9062, 1.0, 0.9375, 0.5, 0.5, 0.3816, 0.7215, 0.3059, 0.6593, 0.8125, 0.6563, 0.75, 0.6563, 0.75, 0.5312, 0.8125, 0.5312, 0.0625, 0.4063, 2.98e-08, 0.4063, 0.0, 0.2812, 0.0625, 0.2812, 2.384e-07, 0.9375, 1.639e-07, 0.9062, 0.0625, 0.9062, 0.0625, 0.9375, 0.5, 0.5, 0.3059, 0.6593, 0.2597, 0.5729, 0.125, 0.4063, 0.0625, 0.4063, 0.0625, 0.2812, 0.125, 0.2813, 0.0625, 0.9375, 0.0625, 0.9062, 0.125, 0.9062, 0.125, 0.9375, 0.5, 0.5, 0.2597, 0.5729, 0.25, 0.4754, 0.1875, 0.5312, 0.125, 0.5312, 0.125, 0.4063, 0.1875, 0.4063, 0.125, 0.9375, 0.125, 0.9062, 0.1875, 0.9062, 0.1875, 0.9375, 0.5, 0.5, 0.25, 0.4754, 0.2785, 0.3816, 0.5, 0.5, 0.2785, 0.3816, 0.3407, 0.3059, 0.6941, 0.3407, 0.6184, 0.2785, 0.7368, 0.05699, 0.8883, 0.1813, 0.5, 0.5, 0.3407, 0.3059, 0.4271, 0.2597, 0.25, 0.5312, 0.1875, 0.5312, 0.1875, 0.4063, 0.25, 0.4063, 0.3125, 0.5312, 0.25, 0.5312, 0.25, 0.4063, 0.3125, 0.4063, 0.25, 0.9375, 0.25, 0.9062, 0.3125, 0.9062, 0.3125, 0.9375, 0.5, 0.5, 0.4271, 0.2597, 0.5246, 0.25, 0.3125, 0.1563, 0.25, 0.1563, 0.25, 0.0625, 0.3125, 0.0625, 0.375, 0.1563, 0.3125, 0.1563, 0.3125, 0.0625, 0.375, 0.0625, 0.3125, 0.9375, 0.3125, 0.9062, 0.375, 0.9062, 0.375, 0.9375, 0.3125, 0.5312, 0.375, 0.5312, 0.375, 0.6562, 0.3125, 0.6562, 0.4375, 0.6562, 0.375, 0.6562, 0.375, 0.5312, 0.4375, 0.5312, 0.5, 0.5, 0.5246, 0.25, 0.6184, 0.2785, 0.375, 0.9375, 0.375, 0.9062, 0.4375, 0.9062, 0.4375, 0.9375, 0.4375, 0.1563, 0.375, 0.1563, 0.375, 0.0625, 0.4375, 0.0625, 0.5, 0.6562, 0.4375, 0.6562, 0.4375, 0.5312, 0.5, 0.5312, 0.5, 0.5, 0.6184, 0.2785, 0.6941, 0.3407, 0.4375, 0.9375, 0.4375, 0.9062, 0.5, 0.9062, 0.5, 0.9375, 0.5, 0.2813, 0.4375, 0.2813, 0.4375, 0.1563, 0.5, 0.1563, 0.5625, 0.2813, 0.5, 0.2813, 0.5, 0.1563, 0.5625, 0.1563, 0.5, 0.9375, 0.5, 0.9062, 0.5625, 0.9062, 0.5625, 0.9375, 0.5, 0.5, 0.6941, 0.3407, 0.7403, 0.4271, 0.5625, 0.7812, 0.5, 0.7812, 0.5, 0.6562, 0.5625, 0.6562, 0.625, 0.7812, 0.5625, 0.7812, 0.5625, 0.6562, 0.625, 0.6562, 0.5625, 0.9375, 0.5625, 0.9062, 0.625, 0.9062, 0.625, 0.9375, 0.5, 0.5, 0.7403, 0.4271, 0.7499, 0.5246, 0.625, 0.2813, 0.5625, 0.2813, 0.5625, 0.1563, 0.625, 0.1562, 0.6875, 0.2813, 0.625, 0.2813, 0.625, 0.1562, 0.6875, 0.1562, 0.625, 0.9375, 0.625, 0.9062, 0.6875, 0.9062, 0.6875, 0.9375, 0.6875, 0.7812, 0.625, 0.7812, 0.625, 0.6562, 0.6875, 0.6562, 0.8125, 0.7813, 0.75, 0.7812, 0.75, 0.6563, 0.8125, 0.6563, 0.6875, 0.9375, 0.6875, 0.9062, 0.75, 0.9062, 0.75, 0.9375, 0.5, 0.5, 0.7215, 0.6184, 0.6593, 0.6941, 0.75, 0.1562, 0.6875, 0.1562, 0.6875, 0.0625, 0.75, 0.0625, 0.5012, 0.5198, 0.5006, 0.546, 0.4945, 0.5459, 0.4951, 0.5197, 0.4951, 0.5197, 0.4945, 0.5459, 0.4852, 0.5457, 0.4858, 0.5194, 0.5026, 0.4596, 0.4964, 0.4594, 0.4949, 0.5274, 0.5011, 0.5275, 0.5077, 0.506, 0.5074, 0.5199, 0.5012, 0.5198, 0.5015, 0.5059, 0.502, 0.4874, 0.5015, 0.5059, 0.4954, 0.5058, 0.4958, 0.4872, 0.4954, 0.5058, 0.4951, 0.5197, 0.4858, 0.5194, 0.4861, 0.5055, 0.5147, 0.4722, 0.5116, 0.4721, 0.5119, 0.4598, 0.5149, 0.4598, 0.4958, 0.4872, 0.4961, 0.4718, 0.5023, 0.4719, 0.502, 0.4874, 0.4958, 0.4872, 0.4954, 0.5058, 0.4861, 0.5055, 0.4865, 0.487, 0.4946, 0.5397, 0.5008, 0.5399, 0.5009, 0.5337, 0.4947, 0.5336, 0.5009, 0.5337, 0.5008, 0.5399, 0.507, 0.54, 0.5071, 0.5338, 0.5077, 0.506, 0.5081, 0.4875, 0.5112, 0.4876, 0.5108, 0.5061, 0.5103, 0.5277, 0.5119, 0.4598, 0.5088, 0.4597, 0.5072, 0.5277, 0.507, 0.54, 0.51, 0.5401, 0.5102, 0.5339, 0.5071, 0.5338, 0.5068, 0.5462, 0.5006, 0.546, 0.5012, 0.5198, 0.5074, 0.5199, 0.4853, 0.5395, 0.4946, 0.5397, 0.4947, 0.5336, 0.4855, 0.5333, 0.4803, 0.4869, 0.4807, 0.4714, 0.4869, 0.4716, 0.4865, 0.487, 0.4861, 0.5055, 0.4799, 0.5054, 0.4803, 0.4869, 0.4865, 0.487, 0.481, 0.4591, 0.4794, 0.527, 0.4856, 0.5272, 0.4871, 0.4592, 0.4889, 0.5195, 0.4951, 0.5197, 0.4946, 0.5382, 0.4885, 0.538, 0.5229, 0.5203, 0.5136, 0.5201, 0.5139, 0.5062, 0.5232, 0.5064, 0.4799, 0.5054, 0.4861, 0.5055, 0.4858, 0.5194, 0.4796, 0.5193, 0.5088, 0.4597, 0.5026, 0.4596, 0.5011, 0.5275, 0.5072, 0.5277, 0.4951, 0.5197, 0.4954, 0.5058, 0.5015, 0.5059, 0.5012, 0.5198, 0.5102, 0.5339, 0.51, 0.5401, 0.5131, 0.5401, 0.5133, 0.534, 0.5099, 0.5463, 0.5068, 0.5462, 0.5074, 0.5199, 0.5105, 0.52, 0.5081, 0.4875, 0.5085, 0.4721, 0.5116, 0.4721, 0.5112, 0.4876, 0.5088, 0.4597, 0.5085, 0.4721, 0.5023, 0.4719, 0.5026, 0.4596, 0.5081, 0.4875, 0.5077, 0.506, 0.5015, 0.5059, 0.502, 0.4874, 0.5085, 0.4721, 0.5081, 0.4875, 0.502, 0.4874, 0.5023, 0.4719, 0.479, 0.5456, 0.4796, 0.5193, 0.4858, 0.5194, 0.4852, 0.5457, 0.4793, 0.5332, 0.4792, 0.5394, 0.4853, 0.5395, 0.4855, 0.5333, 0.4776, 0.4714, 0.4807, 0.4714, 0.4803, 0.4869, 0.4776, 0.4714, 0.4807, 0.4714, 0.4804, 0.4822, 0.4803, 0.4869, 0.4799, 0.5054, 0.4773, 0.4868, 0.4831, 0.5024, 0.4827, 0.5194, 0.4769, 0.5022, 0.5139, 0.5062, 0.5108, 0.5061, 0.5112, 0.4876, 0.5143, 0.4876, 0.4958, 0.4872, 0.4865, 0.487, 0.4869, 0.4716, 0.4961, 0.4718, 0.5116, 0.4721, 0.5085, 0.4721, 0.5088, 0.4597, 0.5119, 0.4598, 0.5236, 0.4878, 0.5143, 0.4876, 0.5147, 0.4722, 0.5239, 0.4724, 0.4871, 0.4592, 0.4856, 0.5272, 0.4949, 0.5274, 0.4964, 0.4594, 0.5108, 0.5061, 0.5139, 0.5062, 0.5136, 0.5201, 0.5105, 0.52, 0.481, 0.4591, 0.4871, 0.4592, 0.4869, 0.4716, 0.4807, 0.4714, 0.5242, 0.4601, 0.5149, 0.4598, 0.5134, 0.5278, 0.5227, 0.528, 0.5134, 0.5278, 0.5149, 0.4598, 0.5119, 0.4598, 0.5103, 0.5277, 0.5223, 0.5465, 0.513, 0.5463, 0.5136, 0.5201, 0.5229, 0.5203, 0.5131, 0.5401, 0.5224, 0.5404, 0.5225, 0.5342, 0.5133, 0.534, 0.5139, 0.5062, 0.5143, 0.4876, 0.5236, 0.4878, 0.5232, 0.5064, 0.513, 0.5463, 0.5099, 0.5463, 0.5105, 0.52, 0.5136, 0.5201, 0.8125, 0.4062, 0.75, 0.4063, 0.75, 0.2813, 0.8125, 0.2812, 0.8125, 0.9063, 0.75, 0.9062, 0.75, 0.7812, 0.8125, 0.7813, 0.8125, 0.5312, 0.75, 0.5312, 0.75, 0.4063, 0.8125, 0.4062, 0.8125, 0.9375, 0.75, 0.9375, 0.75, 0.9062, 0.8125, 0.9063, 0.6875, 0.7812, 0.75, 0.7812, 0.75, 0.9062, 0.6875, 0.9062, 0.5, 0.5, 0.4754, 0.7499, 0.3816, 0.7215, 0.5, 0.5, 0.3816, 0.7215, 0.3059, 0.6593, 0.3059, 0.6593, 0.3816, 0.7215, 0.2632, 0.943, 0.1117, 0.8187, 0.6875, 0.4063, 0.625, 0.4063, 0.625, 0.2813, 0.6875, 0.2813, 0.6875, 0.9062, 0.625, 0.9062, 0.625, 0.7812, 0.6875, 0.7812, 0.5729, 0.7403, 0.6593, 0.6941, 0.8187, 0.8883, 0.6458, 0.9807, 0.5, 0.5, 0.3059, 0.6593, 0.2597, 0.5729, 0.2597, 0.5729, 0.3059, 0.6593, 0.1117, 0.8187, 0.01931, 0.6458, 0.6875, 0.5312, 0.625, 0.5312, 0.625, 0.4063, 0.6875, 0.4063, 0.6875, 0.1562, 0.625, 0.1562, 0.625, 0.0625, 0.6875, 0.0625, 0.6875, 0.6562, 0.625, 0.6562, 0.625, 0.5312, 0.6875, 0.5312, 0.5, 0.5, 0.7499, 0.5246, 0.7215, 0.6184, 0.625, 0.4063, 0.5625, 0.4063, 0.5625, 0.2813, 0.625, 0.2813, 0.625, 0.9062, 0.5625, 0.9062, 0.5625, 0.7812, 0.625, 0.7812, 0.6593, 0.6941, 0.7215, 0.6184, 0.943, 0.7368, 0.8187, 0.8883, 0.5, 0.5, 0.2597, 0.5729, 0.2501, 0.4754, 0.2501, 0.4754, 0.2597, 0.5729, 0.01931, 0.6458, 9.998e-05, 0.4508, 0.625, 0.5312, 0.5625, 0.5312, 0.5625, 0.4063, 0.625, 0.4063, 0.625, 0.1562, 0.5625, 0.1563, 0.5625, 0.0625, 0.625, 0.0625, 0.625, 0.6562, 0.5625, 0.6562, 0.5625, 0.5312, 0.625, 0.5312, 0.5625, 0.4063, 0.5, 0.4063, 0.5, 0.2813, 0.5625, 0.2813, 0.5625, 0.9062, 0.5, 0.9062, 0.5, 0.7812, 0.5625, 0.7812, 0.7215, 0.6184, 0.7499, 0.5246, 0.9999, 0.5492, 0.943, 0.7368, 0.5, 0.5, 0.2501, 0.4754, 0.2785, 0.3816, 0.2785, 0.3816, 0.2501, 0.4754, 9.998e-05, 0.4508, 0.05699, 0.2632, 0.5625, 0.5312, 0.5, 0.5312, 0.5, 0.4063, 0.5625, 0.4063, 0.5625, 0.1563, 0.5, 0.1563, 0.5, 0.0625, 0.5625, 0.0625, 0.5625, 0.6562, 0.5, 0.6562, 0.5, 0.5312, 0.5625, 0.5312, 0.5, 0.7812, 0.4375, 0.7812, 0.4375, 0.6562, 0.5, 0.6562, 0.5, 0.4063, 0.4375, 0.4063, 0.4375, 0.2813, 0.5, 0.2813, 0.5, 0.9062, 0.4375, 0.9062, 0.4375, 0.7812, 0.5, 0.7812, 0.7499, 0.5246, 0.7403, 0.4271, 0.9807, 0.3542, 0.9999, 0.5492, 0.5, 0.5, 0.2785, 0.3816, 0.3407, 0.3059, 0.3407, 0.3059, 0.2785, 0.3816, 0.05699, 0.2632, 0.1813, 0.1117, 0.5, 0.5312, 0.4375, 0.5312, 0.4375, 0.4063, 0.5, 0.4063, 0.5, 0.1563, 0.4375, 0.1563, 0.4375, 0.0625, 0.5, 0.0625, 0.4375, 0.2813, 0.375, 0.2813, 0.375, 0.1563, 0.4375, 0.1563, 0.4375, 0.7812, 0.375, 0.7812, 0.375, 0.6562, 0.4375, 0.6562, 0.4375, 0.4063, 0.375, 0.4063, 0.375, 0.2813, 0.4375, 0.2813, 0.4375, 0.9062, 0.375, 0.9062, 0.375, 0.7812, 0.4375, 0.7812, 0.7403, 0.4271, 0.6941, 0.3407, 0.8883, 0.1813, 0.9807, 0.3542, 0.5, 0.5, 0.3407, 0.3059, 0.4271, 0.2597, 0.4271, 0.2597, 0.3407, 0.3059, 0.1813, 0.1117, 0.3542, 0.01931, 0.4375, 0.5312, 0.375, 0.5312, 0.375, 0.4063, 0.4375, 0.4063, 0.375, 0.2813, 0.3125, 0.2813, 0.3125, 0.1563, 0.375, 0.1563, 0.375, 0.7812, 0.3125, 0.7812, 0.3125, 0.6562, 0.375, 0.6562, 0.375, 0.4063, 0.3125, 0.4063, 0.3125, 0.2813, 0.375, 0.2813, 0.375, 0.9062, 0.3125, 0.9062, 0.3125, 0.7812, 0.375, 0.7812, 0.6941, 0.3407, 0.6184, 0.2785, 0.7368, 0.05699, 0.8883, 0.1813, 0.5, 0.5, 0.4271, 0.2597, 0.5246, 0.2501, 0.5246, 0.2501, 0.4271, 0.2597, 0.3542, 0.01931, 0.5492, 0.0001001, 0.375, 0.5312, 0.3125, 0.5312, 0.3125, 0.4063, 0.375, 0.4063, 0.3125, 0.6562, 0.25, 0.6562, 0.25, 0.5312, 0.3125, 0.5312, 0.3125, 0.2813, 0.25, 0.2813, 0.25, 0.1563, 0.3125, 0.1563, 0.3125, 0.7812, 0.25, 0.7812, 0.25, 0.6562, 0.3125, 0.6562, 0.3125, 0.4063, 0.25, 0.4063, 0.25, 0.2813, 0.3125, 0.2813, 0.3125, 0.9062, 0.25, 0.9062, 0.25, 0.7812, 0.3125, 0.7812, 0.6184, 0.2785, 0.5246, 0.25, 0.5492, 9.998e-05, 0.7368, 0.05699, 0.5, 0.5, 0.5246, 0.2501, 0.6184, 0.2785, 0.6184, 0.2785, 0.5246, 0.2501, 0.5492, 0.0001001, 0.7368, 0.05699, 0.25, 0.1563, 0.1875, 0.1563, 0.1875, 0.0625, 0.25, 0.0625, 0.25, 0.6562, 0.1875, 0.6562, 0.1875, 0.5312, 0.25, 0.5312, 0.25, 0.2813, 0.1875, 0.2813, 0.1875, 0.1563, 0.25, 0.1563, 0.25, 0.7812, 0.1875, 0.7812, 0.1875, 0.6562, 0.25, 0.6562, 0.25, 0.4063, 0.1875, 0.4063, 0.1875, 0.2813, 0.25, 0.2813, 0.25, 0.9062, 0.1875, 0.9062, 0.1875, 0.7812, 0.25, 0.7812, 0.5246, 0.25, 0.4271, 0.2597, 0.3542, 0.01931, 0.5492, 9.998e-05, 0.5, 0.5, 0.6184, 0.2785, 0.6941, 0.3407, 0.1875, 0.9375, 0.1875, 0.9062, 0.25, 0.9062, 0.25, 0.9375, 0.1875, 0.1563, 0.125, 0.1563, 0.125, 0.0625, 0.1875, 0.0625, 0.1875, 0.6562, 0.125, 0.6562, 0.125, 0.5312, 0.1875, 0.5312, 0.1875, 0.2813, 0.125, 0.2813, 0.125, 0.1563, 0.1875, 0.1563, 0.1875, 0.7812, 0.125, 0.7812, 0.125, 0.6562, 0.1875, 0.6562, 0.1875, 0.4063, 0.125, 0.4063, 0.125, 0.2813, 0.1875, 0.2813, 0.1875, 0.9062, 0.125, 0.9062, 0.125, 0.7812, 0.1875, 0.7812, 0.4271, 0.2597, 0.3407, 0.3059, 0.1813, 0.1117, 0.3542, 0.01931, 0.5, 0.5, 0.6941, 0.3407, 0.7403, 0.4271, 0.7403, 0.4271, 0.6941, 0.3407, 0.8883, 0.1813, 0.9807, 0.3542, 0.125, 0.5312, 0.0625, 0.5312, 0.0625, 0.4063, 0.125, 0.4063, 0.125, 0.1563, 0.0625, 0.1562, 0.0625, 0.0625, 0.125, 0.0625, 0.125, 0.6562, 0.0625, 0.6562, 0.0625, 0.5312, 0.125, 0.5312, 0.125, 0.2813, 0.0625, 0.2812, 0.0625, 0.1562, 0.125, 0.1563, 0.125, 0.7812, 0.0625, 0.7812, 0.0625, 0.6562, 0.125, 0.6562, 0.125, 0.9062, 0.0625, 0.9062, 0.0625, 0.7812, 0.125, 0.7812, 0.3407, 0.3059, 0.2785, 0.3816, 0.05699, 0.2632, 0.1813, 0.1117, 0.5, 0.5, 0.7403, 0.4271, 0.75, 0.5246, 0.75, 0.5246, 0.7403, 0.4271, 0.9807, 0.3542, 0.9999, 0.5492, 0.2785, 0.3816, 0.25, 0.4754, 9.998e-05, 0.4508, 0.05699, 0.2632, 0.5, 0.5, 0.75, 0.5246, 0.7215, 0.6184, 0.7215, 0.6184, 0.75, 0.5246, 0.9999, 0.5492, 0.943, 0.7368, 0.0625, 0.5312, 0.0, 0.5312, 2.98e-08, 0.4063, 0.0625, 0.4063, 0.0625, 0.1562, 7.451e-08, 0.1562, 2.384e-07, 0.0625, 0.0625, 0.0625, 0.0625, 0.6562, 2.98e-08, 0.6563, 0.0, 0.5312, 0.0625, 0.5312, 0.0625, 0.2812, 0.0, 0.2812, 7.451e-08, 0.1562, 0.0625, 0.1562, 0.0625, 0.7812, 2.98e-08, 0.7812, 2.98e-08, 0.6563, 0.0625, 0.6562, 0.0625, 0.9062, 1.639e-07, 0.9062, 2.98e-08, 0.7812, 0.0625, 0.7812, 0.25, 0.4754, 0.2597, 0.5729, 0.01931, 0.6458, 9.998e-05, 0.4508, 0.5, 0.5, 0.7215, 0.6184, 0.6593, 0.6941, 0.6593, 0.6941, 0.7215, 0.6184, 0.943, 0.7368, 0.8187, 0.8883, 1.0, 0.5312, 0.9375, 0.5312, 0.9375, 0.4062, 1.0, 0.4063, 1.0, 0.1562, 0.9375, 0.1562, 0.9375, 0.0625, 1.0, 0.0625, 1.0, 0.6563, 0.9375, 0.6563, 0.9375, 0.5312, 1.0, 0.5312, 1.0, 0.2812, 0.9375, 0.2812, 0.9375, 0.1562, 1.0, 0.1562, 1.0, 0.7812, 0.9375, 0.7813, 0.9375, 0.6563, 1.0, 0.6563, 0.9375, 0.7813, 1.0, 0.7812, 1.0, 0.9062, 0.9375, 0.9063, 0.9375, 0.9063, 0.875, 0.9063, 0.875, 0.7813, 0.9375, 0.7813, 0.2597, 0.5729, 0.3059, 0.6593, 0.1117, 0.8187, 0.01931, 0.6458, 0.5, 0.5, 0.6593, 0.6941, 0.5729, 0.7403, 0.5729, 0.7403, 0.6593, 0.6941, 0.8187, 0.8883, 0.6458, 0.9807, 0.9375, 0.5312, 0.875, 0.5312, 0.875, 0.4062, 0.9375, 0.4062, 0.9375, 0.1562, 0.875, 0.1562, 0.875, 0.0625, 0.9375, 0.0625, 0.9375, 0.6563, 0.875, 0.6563, 0.875, 0.5312, 0.9375, 0.5312, 0.9375, 0.2812, 0.875, 0.2812, 0.875, 0.1562, 0.9375, 0.1562, 0.875, 0.4062, 0.8125, 0.4062, 0.8125, 0.2812, 0.875, 0.2812, 0.875, 0.9063, 0.8125, 0.9063, 0.8125, 0.7813, 0.875, 0.7813, 0.3059, 0.6593, 0.3816, 0.7215, 0.2632, 0.943, 0.1117, 0.8187, 0.5, 0.5, 0.5729, 0.7403, 0.4754, 0.7499, 0.4754, 0.7499, 0.5729, 0.7403, 0.6458, 0.9807, 0.4508, 0.9999, 0.875, 0.5312, 0.8125, 0.5312, 0.8125, 0.4062, 0.875, 0.4062, 0.875, 0.1562, 0.8125, 0.1562, 0.8125, 0.0625, 0.875, 0.0625, 0.875, 0.6563, 0.8125, 0.6563, 0.8125, 0.5312, 0.875, 0.5312, 0.75, 0.5312, 0.6875, 0.5312, 0.6875, 0.4063, 0.75, 0.4063, 0.3816, 0.7215, 0.4754, 0.7499, 0.4508, 0.9999, 0.2632, 0.943, 0.5, 0.5, 0.5729, 0.7403, 0.4754, 0.7499, 0.8125, 0.1562, 0.75, 0.1562, 0.75, 0.0625, 0.8125, 0.0625, 0.4809, 0.4637, 0.4764, 0.5239, 0.4795, 0.5239, 0.75, 0.6563, 0.6875, 0.6562, 0.6875, 0.5312, 0.75, 0.5312, 0.75, 0.2813, 0.6875, 0.2813, 0.6875, 0.1562, 0.75, 0.1562, 0.75, 0.7812, 0.6875, 0.7812, 0.6875, 0.6562, 0.75, 0.6563, 0.5024, 0.5384, 0.5028, 0.5198, 0.5105, 0.52, 0.5101, 0.5385, 0.5037, 0.4766, 0.5115, 0.4768, 0.5112, 0.4876, 0.5035, 0.4874, 0.5117, 0.466, 0.504, 0.4658, 0.5026, 0.5275, 0.5103, 0.5277, 0.4958, 0.4872, 0.4954, 0.5027, 0.4893, 0.5025, 0.4896, 0.4871, 0.5105, 0.52, 0.5028, 0.5198, 0.5032, 0.5028, 0.5109, 0.503, 0.5239, 0.4724, 0.5147, 0.4722, 0.5149, 0.4598, 0.5242, 0.4601, 0.5109, 0.503, 0.5032, 0.5028, 0.5035, 0.4874, 0.5112, 0.4876, 0.5117, 0.466, 0.5241, 0.4662, 0.5238, 0.477, 0.5115, 0.4768, 0.4949, 0.5274, 0.4963, 0.4656, 0.4901, 0.4655, 0.4887, 0.5272, 0.4885, 0.538, 0.4854, 0.538, 0.4858, 0.5194, 0.4889, 0.5195, 0.4764, 0.5239, 0.4795, 0.5239, 0.4807, 0.4714, 0.4775, 0.4775, 0.4837, 0.4761, 0.4834, 0.4869, 0.4858, 0.5194, 0.4862, 0.5025, 0.4893, 0.5025, 0.4889, 0.5195, 0.4856, 0.5272, 0.487, 0.4654, 0.4839, 0.4653, 0.4825, 0.5271, 0.4831, 0.5024, 0.4862, 0.5025, 0.4858, 0.5194, 0.4827, 0.5194, 0.4761, 0.5362, 0.4777, 0.5363, 0.4778, 0.5316, 0.4868, 0.4762, 0.487, 0.4654, 0.4901, 0.4655, 0.4899, 0.4763, 0.479, 0.476, 0.4777, 0.4652, 0.4793, 0.4652, 0.4868, 0.4762, 0.4865, 0.487, 0.4834, 0.4869, 0.4837, 0.4761, 0.4763, 0.527, 0.4779, 0.527, 0.4793, 0.4637, 0.4946, 0.5382, 0.5024, 0.5384, 0.5025, 0.5337, 0.4947, 0.5336, 0.496, 0.4764, 0.4958, 0.4872, 0.4896, 0.4871, 0.4899, 0.4763, 0.4834, 0.4869, 0.4865, 0.487, 0.4862, 0.5025, 0.4831, 0.5024, 0.4958, 0.4872, 0.5035, 0.4874, 0.5032, 0.5028, 0.4954, 0.5027, 0.4758, 0.5517, 0.4789, 0.5517, 0.479, 0.5456, 0.5028, 0.5198, 0.4951, 0.5197, 0.4954, 0.5027, 0.5032, 0.5028, 0.4855, 0.5333, 0.4854, 0.538, 0.4885, 0.538, 0.4886, 0.5334, 0.4893, 0.5025, 0.4954, 0.5027, 0.4951, 0.5197, 0.4889, 0.5195, 0.4885, 0.538, 0.4946, 0.5382, 0.4947, 0.5336, 0.4886, 0.5334, 0.4858, 0.5194, 0.4854, 0.538, 0.4823, 0.5379, 0.4827, 0.5194, 0.5072, 0.5307, 0.507, 0.5369, 0.5117, 0.537, 0.5118, 0.5308, 0.496, 0.4764, 0.5037, 0.4766, 0.5035, 0.4874, 0.4958, 0.4872, 0.5115, 0.4768, 0.5037, 0.4766, 0.504, 0.4658, 0.5117, 0.466, 0.4949, 0.5274, 0.5026, 0.5275, 0.504, 0.4658, 0.4963, 0.4656, 0.4961, 0.4718, 0.4964, 0.4594, 0.5026, 0.4596, 0.5023, 0.4719, 0.5102, 0.5339, 0.5101, 0.5385, 0.5224, 0.5388, 0.5225, 0.5342, 0.5241, 0.4662, 0.5117, 0.466, 0.5103, 0.5277, 0.5227, 0.528, 0.5112, 0.4876, 0.5236, 0.4878, 0.5232, 0.5033, 0.5109, 0.503, 0.4854, 0.538, 0.4855, 0.5333, 0.4824, 0.5333, 0.4823, 0.5379, 0.5102, 0.5339, 0.5025, 0.5337, 0.5024, 0.5384, 0.5101, 0.5385, 0.4899, 0.4763, 0.4901, 0.4655, 0.4963, 0.4656, 0.496, 0.4764, 0.481, 0.4591, 0.4807, 0.4714, 0.4779, 0.459, 0.4777, 0.4652, 0.4839, 0.4653, 0.4837, 0.4761, 0.4785, 0.5007, 0.4773, 0.4868, 0.4788, 0.4868, 0.4834, 0.4869, 0.4831, 0.5024, 0.4773, 0.4868, 0.4824, 0.5333, 0.4761, 0.5362, 0.4823, 0.5379, 0.4824, 0.4637, 0.4764, 0.5239, 0.4811, 0.524, 0.4809, 0.4637, 0.484, 0.4638, 0.4837, 0.4761, 0.4806, 0.4761, 0.5008, 0.5368, 0.507, 0.5369, 0.5072, 0.5307, 0.501, 0.5306, 0.4951, 0.5197, 0.5028, 0.5198, 0.5024, 0.5384, 0.4946, 0.5382, 0.4868, 0.4762, 0.4837, 0.4761, 0.4839, 0.4653, 0.487, 0.4654, 0.5229, 0.5203, 0.5105, 0.52, 0.5109, 0.503, 0.5232, 0.5033, 0.4823, 0.5379, 0.4758, 0.5517, 0.4827, 0.5194, 0.5037, 0.4766, 0.496, 0.4764, 0.4963, 0.4656, 0.504, 0.4658, 0.4862, 0.5025, 0.4865, 0.487, 0.4896, 0.4871, 0.4893, 0.5025, 0.487, 0.4654, 0.4856, 0.5272, 0.4887, 0.5272, 0.4901, 0.4655, 0.5236, 0.4878, 0.5112, 0.4876, 0.5115, 0.4768, 0.5238, 0.477, 0.5224, 0.5388, 0.5101, 0.5385, 0.5105, 0.52, 0.5229, 0.5203, 0.5159, 0.5526, 0.5221, 0.5527, 0.5223, 0.5465, 0.5161, 0.5464, 0.4852, 0.5457, 0.4851, 0.5519, 0.4881, 0.5519, 0.4883, 0.5458, 0.5108, 0.5046, 0.517, 0.5047, 0.5166, 0.5217, 0.5105, 0.5215, 0.5166, 0.5248, 0.5227, 0.5249, 0.5241, 0.4647, 0.5179, 0.4645, 0.5112, 0.4891, 0.5174, 0.4893, 0.5172, 0.4985, 0.511, 0.4984, 0.517, 0.5047, 0.5108, 0.5046, 0.511, 0.4984, 0.5172, 0.4985, 0.5172, 0.4985, 0.5233, 0.4987, 0.5232, 0.5048, 0.517, 0.5047, 0.5174, 0.4893, 0.5235, 0.4894, 0.5233, 0.4987, 0.5172, 0.4985, 0.5115, 0.4768, 0.5176, 0.4769, 0.5174, 0.4893, 0.5112, 0.4891, 0.5117, 0.4644, 0.5179, 0.4645, 0.5176, 0.4769, 0.5115, 0.4768, 0.5179, 0.4645, 0.5241, 0.4647, 0.5238, 0.477, 0.5176, 0.4769, 0.5176, 0.4769, 0.5238, 0.477, 0.5235, 0.4894, 0.5174, 0.4893, 0.517, 0.5047, 0.5232, 0.5048, 0.5228, 0.5218, 0.5166, 0.5217, 0.48, 0.5039, 0.4801, 0.4977, 0.4832, 0.4978, 0.483, 0.5039, 0.4807, 0.4714, 0.4779, 0.459, 0.481, 0.4591, 0.4888, 0.5241, 0.498, 0.5244, 0.4994, 0.4641, 0.4901, 0.4639, 0.4868, 0.4762, 0.4899, 0.4763, 0.4896, 0.4886, 0.4865, 0.4886, 0.4865, 0.4886, 0.4896, 0.4886, 0.4894, 0.4979, 0.4863, 0.4978, 0.4806, 0.4761, 0.4837, 0.4761, 0.4834, 0.4885, 0.4803, 0.4884, 0.4892, 0.5041, 0.4861, 0.504, 0.4863, 0.4978, 0.4894, 0.4979, 0.4803, 0.4884, 0.4834, 0.4885, 0.4832, 0.4978, 0.4801, 0.4977, 0.4861, 0.504, 0.4892, 0.5041, 0.4888, 0.5211, 0.4858, 0.521, 0.4857, 0.5241, 0.4888, 0.5241, 0.4901, 0.4639, 0.487, 0.4639, 0.5104, 0.5246, 0.5166, 0.5248, 0.5179, 0.4645, 0.5117, 0.4644, 0.4794, 0.5301, 0.4792, 0.5394, 0.4822, 0.5395, 0.4825, 0.5302, 0.498, 0.5244, 0.5104, 0.5246, 0.5117, 0.4644, 0.4994, 0.4641, 0.482, 0.5518, 0.4851, 0.5519, 0.4852, 0.5457, 0.4821, 0.5456, 0.4976, 0.546, 0.4883, 0.5458, 0.4881, 0.5519, 0.4974, 0.5522, 0.5162, 0.5402, 0.5224, 0.5404, 0.5226, 0.5311, 0.5164, 0.531, 0.4974, 0.5522, 0.5098, 0.5524, 0.5099, 0.5463, 0.4976, 0.546, 0.483, 0.5039, 0.4832, 0.4978, 0.4863, 0.4978, 0.4861, 0.504, 0.484, 0.4638, 0.487, 0.4639, 0.4868, 0.4762, 0.4837, 0.4761, 0.4826, 0.524, 0.4857, 0.5241, 0.487, 0.4639, 0.484, 0.4638, 0.4822, 0.5395, 0.4853, 0.5395, 0.4855, 0.5303, 0.4825, 0.5302, 0.483, 0.5039, 0.4861, 0.504, 0.4858, 0.521, 0.4827, 0.5209, 0.4853, 0.5395, 0.4884, 0.5396, 0.4886, 0.5303, 0.4855, 0.5303, 0.479, 0.5456, 0.4789, 0.5517, 0.482, 0.5518, 0.4821, 0.5456, 0.4884, 0.5396, 0.4977, 0.5398, 0.4979, 0.5305, 0.4886, 0.5303, 0.4809, 0.4637, 0.4806, 0.4761, 0.4778, 0.4621, 0.487, 0.4639, 0.4901, 0.4639, 0.4899, 0.4763, 0.4868, 0.4762, 0.4797, 0.5147, 0.4769, 0.5022, 0.48, 0.5008, 0.4806, 0.4761, 0.4803, 0.4884, 0.4775, 0.4775, 0.4892, 0.5041, 0.4985, 0.5043, 0.4981, 0.5213, 0.4888, 0.5211, 0.4977, 0.5398, 0.51, 0.5401, 0.5103, 0.5308, 0.4979, 0.5305, 0.51, 0.5401, 0.5162, 0.5402, 0.5164, 0.531, 0.5103, 0.5308, 0.4795, 0.5239, 0.4826, 0.524, 0.484, 0.4638, 0.4809, 0.4637, 0.4985, 0.5043, 0.5108, 0.5046, 0.5105, 0.5215, 0.4981, 0.5213, 0.5098, 0.5524, 0.5159, 0.5526, 0.5161, 0.5464, 0.5099, 0.5463, 0.4988, 0.4888, 0.5112, 0.4891, 0.511, 0.4984, 0.4986, 0.4981, 0.4986, 0.4981, 0.511, 0.4984, 0.5108, 0.5046, 0.4985, 0.5043, 0.4761, 0.5362, 0.4792, 0.5363, 0.4794, 0.5301, 0.4892, 0.5041, 0.4894, 0.4979, 0.4986, 0.4981, 0.4985, 0.5043, 0.4834, 0.4885, 0.4865, 0.4886, 0.4863, 0.4978, 0.4832, 0.4978, 0.4896, 0.4886, 0.4988, 0.4888, 0.4986, 0.4981, 0.4894, 0.4979, 0.4837, 0.4761, 0.4868, 0.4762, 0.4865, 0.4886, 0.4834, 0.4885, 0.4899, 0.4763, 0.4991, 0.4765, 0.4988, 0.4888, 0.4896, 0.4886, 0.4991, 0.4765, 0.4899, 0.4763, 0.4901, 0.4639, 0.4994, 0.4641, 0.4991, 0.4765, 0.5115, 0.4768, 0.5112, 0.4891, 0.4988, 0.4888, 0.4994, 0.4641, 0.5117, 0.4644, 0.5115, 0.4768, 0.4991, 0.4765, 0.48, 0.5039, 0.483, 0.5039, 0.4827, 0.5209, 0.4796, 0.5208, 0.4772, 0.4899, 0.4803, 0.4884, 0.4801, 0.4977, 0.48, 0.5039, 0.477, 0.4992, 0.4801, 0.4977, 0.4768, 0.5053, 0.48, 0.5039, 0.4796, 0.5208, 0.4794, 0.5301, 0.4761, 0.5393, 0.4792, 0.5394, 0.4853, 0.5426, 0.4791, 0.5425, 0.4797, 0.5147, 0.4859, 0.5148, 0.5013, 0.5152, 0.5075, 0.5153, 0.5069, 0.5431, 0.5007, 0.543, 0.48, 0.5008, 0.4862, 0.5009, 0.4859, 0.5148, 0.4797, 0.5147, 0.4776, 0.4714, 0.4807, 0.4714, 0.4804, 0.4822, 0.5226, 0.5311, 0.5118, 0.5308, 0.5117, 0.537, 0.5225, 0.5373, 0.5115, 0.5432, 0.5121, 0.5154, 0.523, 0.5156, 0.5223, 0.5434, 0.4857, 0.5241, 0.4949, 0.5243, 0.4961, 0.4718, 0.4869, 0.4716, 0.4869, 0.4716, 0.4961, 0.4718, 0.4959, 0.4826, 0.4866, 0.4824, 0.4859, 0.5148, 0.4952, 0.515, 0.4945, 0.5428, 0.4853, 0.5426, 0.4862, 0.5009, 0.4955, 0.5011, 0.4952, 0.515, 0.4859, 0.5148, 0.4855, 0.5303, 0.4794, 0.5301, 0.4792, 0.5363, 0.4854, 0.5364, 0.5078, 0.5014, 0.5075, 0.5153, 0.5013, 0.5152, 0.5016, 0.5013, 0.4947, 0.5366, 0.5008, 0.5368, 0.501, 0.5306, 0.4948, 0.5305, 0.5023, 0.4719, 0.5085, 0.4721, 0.5082, 0.4829, 0.5021, 0.4827, 0.4948, 0.5305, 0.4855, 0.5303, 0.4854, 0.5364, 0.4947, 0.5366, 0.4804, 0.4822, 0.4807, 0.4714, 0.4869, 0.4716, 0.4866, 0.4824, 0.5237, 0.4832, 0.5129, 0.483, 0.5131, 0.4722, 0.5239, 0.4724, 0.5125, 0.5015, 0.5233, 0.5017, 0.523, 0.5156, 0.5121, 0.5154, 0.5011, 0.5244, 0.5073, 0.5246, 0.5085, 0.4721, 0.5023, 0.4719, 0.4949, 0.5243, 0.5011, 0.5244, 0.5023, 0.4719, 0.4961, 0.4718, 0.4961, 0.4718, 0.5023, 0.4719, 0.5021, 0.4827, 0.4959, 0.4826, 0.4952, 0.515, 0.5013, 0.5152, 0.5007, 0.543, 0.4945, 0.5428, 0.5233, 0.5017, 0.5125, 0.5015, 0.5129, 0.483, 0.5237, 0.4832, 0.5016, 0.5013, 0.5013, 0.5152, 0.4952, 0.515, 0.4955, 0.5011, 0.4866, 0.4824, 0.4862, 0.5009, 0.48, 0.5008, 0.4804, 0.4822, 0.4857, 0.5241, 0.4869, 0.4716, 0.4807, 0.4714, 0.4795, 0.5239, 0.479, 0.5456, 0.4758, 0.5517, 0.4796, 0.5193, 0.5147, 0.4722, 0.5143, 0.4876, 0.5112, 0.4876, 0.5116, 0.4721, 0.4779, 0.459, 0.481, 0.4591, 0.4807, 0.4714, 0.4793, 0.5332, 0.4761, 0.5393, 0.4792, 0.5394, 0.4794, 0.527, 0.481, 0.4591, 0.4763, 0.527, 0.5074, 0.5199, 0.5077, 0.506, 0.5108, 0.5061, 0.5105, 0.52, 0.481, 0.4591, 0.4763, 0.527, 0.4794, 0.527, 0.4868, 0.4762, 0.4899, 0.4763, 0.4896, 0.4871, 0.4865, 0.487, 0.4759, 0.5455, 0.479, 0.5456, 0.4791, 0.5425, 0.4796, 0.5193, 0.4768, 0.5053, 0.4799, 0.5054, 0.4955, 0.5011, 0.4862, 0.5009, 0.4866, 0.4824, 0.4959, 0.4826, 0.5075, 0.5153, 0.5078, 0.5014, 0.5125, 0.5015, 0.5121, 0.5154, 0.5125, 0.5015, 0.5078, 0.5014, 0.5082, 0.4829, 0.5129, 0.483, 0.5075, 0.5153, 0.5121, 0.5154, 0.5115, 0.5432, 0.5069, 0.5431, 0.5082, 0.4829, 0.5085, 0.4721, 0.5131, 0.4722, 0.5129, 0.483, 0.5085, 0.4721, 0.5073, 0.5246, 0.5119, 0.5247, 0.5131, 0.4722, 0.5078, 0.5014, 0.5016, 0.5013, 0.5021, 0.4827, 0.5082, 0.4829, 0.5239, 0.4724, 0.5131, 0.4722, 0.5119, 0.5247, 0.5227, 0.5249, 0.5016, 0.5013, 0.4955, 0.5011, 0.4959, 0.4826, 0.5021, 0.4827, 0.4773, 0.4837, 0.4804, 0.4822, 0.48, 0.5008, 0.4761, 0.5362, 0.4792, 0.5363, 0.4794, 0.5301, 0.4766, 0.5146, 0.4797, 0.5147, 0.4791, 0.5425, 0.4976, 0.546, 0.4981, 0.5197, 0.4997, 0.5198, 0.4991, 0.546, 0.4768, 0.5053, 0.4799, 0.5054, 0.4796, 0.5193, 0.4978, 0.5336, 0.4977, 0.5398, 0.4992, 0.5398, 0.4994, 0.5337, 0.4992, 0.5398, 0.507, 0.54, 0.5071, 0.5338, 0.4994, 0.5337, 0.5085, 0.4721, 0.5008, 0.4719, 0.501, 0.4595, 0.5088, 0.4597, 0.501, 0.4595, 0.4995, 0.5275, 0.5072, 0.5277, 0.5088, 0.4597, 0.5, 0.5059, 0.4985, 0.5058, 0.4989, 0.4873, 0.5004, 0.4873, 0.4938, 0.5057, 0.4935, 0.5196, 0.4858, 0.5194, 0.4861, 0.5055, 0.5147, 0.4722, 0.5116, 0.4721, 0.5119, 0.4598, 0.5149, 0.4598, 0.4992, 0.4719, 0.5008, 0.4719, 0.5004, 0.4873, 0.4989, 0.4873, 0.4942, 0.4872, 0.4938, 0.5057, 0.4861, 0.5055, 0.4865, 0.487, 0.4995, 0.4595, 0.501, 0.4595, 0.5008, 0.4719, 0.4992, 0.4719, 0.501, 0.4595, 0.4995, 0.4595, 0.498, 0.5274, 0.4995, 0.5275, 0.5077, 0.506, 0.5081, 0.4875, 0.5112, 0.4876, 0.5108, 0.5061, 0.5103, 0.5277, 0.5119, 0.4598, 0.5088, 0.4597, 0.5072, 0.5277, 0.507, 0.54, 0.51, 0.5401, 0.5102, 0.5339, 0.5071, 0.5338, 0.4949, 0.4594, 0.4946, 0.4717, 0.4869, 0.4716, 0.4871, 0.4592, 0.4803, 0.4869, 0.4807, 0.4714, 0.4869, 0.4716, 0.4865, 0.487, 0.4861, 0.5055, 0.4799, 0.5054, 0.4803, 0.4869, 0.4865, 0.487, 0.481, 0.4591, 0.4794, 0.527, 0.4856, 0.5272, 0.4871, 0.4592, 0.5139, 0.5062, 0.5143, 0.4876, 0.5236, 0.4878, 0.5232, 0.5064, 0.4799, 0.5054, 0.4861, 0.5055, 0.4858, 0.5194, 0.4796, 0.5193, 0.4761, 0.5393, 0.4807, 0.5394, 0.4809, 0.5302, 0.5102, 0.5339, 0.51, 0.5401, 0.5131, 0.5401, 0.5133, 0.534, 0.5099, 0.5463, 0.5068, 0.5462, 0.5074, 0.5199, 0.5105, 0.52, 0.4981, 0.5197, 0.4976, 0.546, 0.4929, 0.5459, 0.4935, 0.5196, 0.5081, 0.4875, 0.5085, 0.4721, 0.5116, 0.4721, 0.5112, 0.4876, 0.4796, 0.5193, 0.4858, 0.5194, 0.4852, 0.5457, 0.479, 0.5456, 0.4793, 0.5332, 0.4792, 0.5394, 0.4853, 0.5395, 0.4855, 0.5333, 0.5223, 0.5465, 0.513, 0.5463, 0.5136, 0.5201, 0.5229, 0.5203, 0.4807, 0.4714, 0.4803, 0.4869, 0.4776, 0.4714, 0.4803, 0.4869, 0.4799, 0.5054, 0.4773, 0.4868, 0.5, 0.5059, 0.5077, 0.506, 0.5074, 0.5199, 0.4997, 0.5198, 0.5139, 0.5062, 0.5108, 0.5061, 0.5112, 0.4876, 0.5143, 0.4876, 0.498, 0.5274, 0.4995, 0.4595, 0.4949, 0.4594, 0.4933, 0.5273, 0.4949, 0.4594, 0.4995, 0.4595, 0.4992, 0.4719, 0.4946, 0.4717, 0.5116, 0.4721, 0.5085, 0.4721, 0.5088, 0.4597, 0.5119, 0.4598, 0.4942, 0.4872, 0.4865, 0.487, 0.4869, 0.4716, 0.4946, 0.4717, 0.5068, 0.5462, 0.4991, 0.546, 0.4997, 0.5198, 0.5074, 0.5199, 0.5077, 0.506, 0.5, 0.5059, 0.5004, 0.4873, 0.5081, 0.4875, 0.5004, 0.4873, 0.5008, 0.4719, 0.5085, 0.4721, 0.5081, 0.4875, 0.5147, 0.4722, 0.5149, 0.4598, 0.5242, 0.4601, 0.5239, 0.4724, 0.4949, 0.4594, 0.4871, 0.4592, 0.4856, 0.5272, 0.4933, 0.5273, 0.4942, 0.4872, 0.4989, 0.4873, 0.4985, 0.5058, 0.4938, 0.5057, 0.4938, 0.5057, 0.4985, 0.5058, 0.4981, 0.5197, 0.4935, 0.5196, 0.5108, 0.5061, 0.5139, 0.5062, 0.5136, 0.5201, 0.5105, 0.52, 0.481, 0.4591, 0.4871, 0.4592, 0.4869, 0.4716, 0.4807, 0.4714, 0.4929, 0.5459, 0.4852, 0.5457, 0.4858, 0.5194, 0.4935, 0.5196, 0.4853, 0.5395, 0.4931, 0.5397, 0.4932, 0.5335, 0.4855, 0.5333, 0.5136, 0.5201, 0.5139, 0.5062, 0.5232, 0.5064, 0.5229, 0.5203, 0.5134, 0.5278, 0.5149, 0.4598, 0.5119, 0.4598, 0.5103, 0.5277, 0.5242, 0.4601, 0.5149, 0.4598, 0.5134, 0.5278, 0.5227, 0.528, 0.5143, 0.4876, 0.5147, 0.4722, 0.5239, 0.4724, 0.5236, 0.4878, 0.513, 0.5463, 0.5099, 0.5463, 0.5105, 0.52, 0.5136, 0.5201, 0.5224, 0.5388, 0.5101, 0.5385, 0.5105, 0.52, 0.5229, 0.5203, 0.4769, 0.5022, 0.4784, 0.5023, 0.4781, 0.5193, 0.487, 0.5334, 0.4808, 0.5332, 0.4807, 0.5379, 0.4869, 0.538, 0.4764, 0.5239, 0.4795, 0.5239, 0.481, 0.4591, 0.4807, 0.5379, 0.4812, 0.5193, 0.4873, 0.5195, 0.4869, 0.538, 0.4989, 0.4873, 0.4881, 0.487, 0.4883, 0.4762, 0.4991, 0.4765, 0.4873, 0.5195, 0.4877, 0.5025, 0.4985, 0.5027, 0.4981, 0.5197, 0.5105, 0.52, 0.4981, 0.5197, 0.4985, 0.5027, 0.5109, 0.503, 0.4977, 0.5383, 0.4981, 0.5197, 0.5105, 0.52, 0.5101, 0.5385, 0.4989, 0.4873, 0.4991, 0.4765, 0.5115, 0.4768, 0.5112, 0.4876, 0.4883, 0.4762, 0.4886, 0.4654, 0.4994, 0.4657, 0.4991, 0.4765, 0.4991, 0.4765, 0.4994, 0.4657, 0.5117, 0.466, 0.5115, 0.4768, 0.5109, 0.503, 0.5232, 0.5033, 0.5229, 0.5203, 0.5105, 0.52, 0.4978, 0.5336, 0.4977, 0.5383, 0.5101, 0.5385, 0.5102, 0.5339, 0.4978, 0.5336, 0.487, 0.5334, 0.4869, 0.538, 0.4977, 0.5383, 0.4808, 0.5332, 0.4778, 0.5316, 0.4777, 0.5363, 0.4807, 0.5379, 0.479, 0.476, 0.4821, 0.4761, 0.4819, 0.4869, 0.4788, 0.4853, 0.4873, 0.5195, 0.4812, 0.5193, 0.4815, 0.5024, 0.4877, 0.5025, 0.4819, 0.4869, 0.4815, 0.5024, 0.4785, 0.5007, 0.4788, 0.4868, 0.4815, 0.5024, 0.4812, 0.5193, 0.4781, 0.5193, 0.4784, 0.5023, 0.479, 0.5456, 0.4758, 0.5517, 0.4796, 0.5193, 0.481, 0.5271, 0.4824, 0.4653, 0.4793, 0.4637, 0.4779, 0.527, 0.4812, 0.5193, 0.4807, 0.5379, 0.4776, 0.5409, 0.4781, 0.5193, 0.4815, 0.5039, 0.4772, 0.4899, 0.4819, 0.4885, 0.5117, 0.466, 0.5103, 0.5277, 0.5227, 0.528, 0.5241, 0.4662, 0.5112, 0.4876, 0.5115, 0.4768, 0.5238, 0.477, 0.5236, 0.4878, 0.4994, 0.4657, 0.498, 0.5274, 0.5103, 0.5277, 0.5117, 0.466, 0.4989, 0.4873, 0.5112, 0.4876, 0.5109, 0.503, 0.4985, 0.5027, 0.4877, 0.5025, 0.4881, 0.487, 0.4989, 0.4873, 0.4985, 0.5027, 0.4994, 0.4657, 0.4886, 0.4654, 0.4872, 0.5272, 0.498, 0.5274, 0.5112, 0.4876, 0.5236, 0.4878, 0.5232, 0.5033, 0.5109, 0.503, 0.4792, 0.5363, 0.4823, 0.5364, 0.4825, 0.5302, 0.4794, 0.5301, 0.4977, 0.5383, 0.4869, 0.538, 0.4873, 0.5195, 0.4981, 0.5197, 0.5238, 0.477, 0.5115, 0.4768, 0.5117, 0.466, 0.5241, 0.4662, 0.5102, 0.5339, 0.5101, 0.5385, 0.5224, 0.5388, 0.5225, 0.5342, 0.51, 0.5401, 0.5224, 0.5404, 0.5226, 0.5311, 0.5103, 0.5308, 0.4815, 0.5039, 0.4877, 0.504, 0.4873, 0.521, 0.4811, 0.5209, 0.4758, 0.5517, 0.4773, 0.5517, 0.4776, 0.5409, 0.4824, 0.4637, 0.4811, 0.524, 0.4872, 0.5241, 0.4886, 0.4639, 0.4821, 0.4761, 0.4824, 0.4637, 0.4886, 0.4639, 0.4883, 0.4762, 0.4819, 0.4885, 0.4821, 0.4761, 0.4883, 0.4762, 0.488, 0.4886, 0.4815, 0.5039, 0.4819, 0.4885, 0.488, 0.4886, 0.4877, 0.504, 0.4807, 0.5394, 0.4869, 0.5396, 0.4871, 0.5303, 0.4809, 0.5302, 0.4821, 0.4761, 0.4778, 0.4621, 0.4824, 0.4637, 0.4976, 0.546, 0.4867, 0.5457, 0.4866, 0.5519, 0.4974, 0.5522, 0.4788, 0.4853, 0.4775, 0.4775, 0.479, 0.4776, 0.4867, 0.5457, 0.4806, 0.5456, 0.4804, 0.5518, 0.4866, 0.5519, 0.4886, 0.4639, 0.4994, 0.4641, 0.4991, 0.4765, 0.4883, 0.4762, 0.4976, 0.546, 0.4974, 0.5522, 0.5098, 0.5524, 0.5099, 0.5463, 0.4979, 0.5305, 0.4871, 0.5303, 0.4869, 0.5396, 0.4977, 0.5398, 0.4825, 0.5271, 0.4839, 0.4653, 0.4763, 0.527, 0.4819, 0.4885, 0.4775, 0.4775, 0.4821, 0.4761, 0.4994, 0.4641, 0.5117, 0.4644, 0.5115, 0.4768, 0.4991, 0.4765, 0.5108, 0.5046, 0.5232, 0.5048, 0.5228, 0.5218, 0.5105, 0.5215, 0.4977, 0.5398, 0.51, 0.5401, 0.5103, 0.5308, 0.4979, 0.5305, 0.4994, 0.4641, 0.498, 0.5244, 0.5104, 0.5246, 0.5117, 0.4644, 0.5104, 0.5246, 0.5227, 0.5249, 0.5241, 0.4647, 0.5117, 0.4644, 0.5117, 0.4644, 0.5241, 0.4647, 0.5238, 0.477, 0.5115, 0.4768, 0.5115, 0.4768, 0.5238, 0.477, 0.5235, 0.4894, 0.5112, 0.4891, 0.5112, 0.4891, 0.5235, 0.4894, 0.5232, 0.5048, 0.5108, 0.5046, 0.5099, 0.5463, 0.5098, 0.5524, 0.5221, 0.5527, 0.5223, 0.5465, 0.4886, 0.4639, 0.4872, 0.5241, 0.498, 0.5244, 0.4994, 0.4641, 0.4877, 0.504, 0.4985, 0.5043, 0.4981, 0.5213, 0.4873, 0.521, 0.488, 0.4886, 0.4988, 0.4888, 0.4985, 0.5043, 0.4877, 0.504, 0.4883, 0.4762, 0.4991, 0.4765, 0.4988, 0.4888, 0.488, 0.4886, 0.4985, 0.5043, 0.5108, 0.5046, 0.5105, 0.5215, 0.4981, 0.5213, 0.4988, 0.4888, 0.5112, 0.4891, 0.5108, 0.5046, 0.4985, 0.5043, 0.4991, 0.4765, 0.5115, 0.4768, 0.5112, 0.4891, 0.4988, 0.4888, 0.4758, 0.5517, 0.4804, 0.5518, 0.4806, 0.5456, 0.4994, 0.5306, 0.4933, 0.5304, 0.4931, 0.5366, 0.4993, 0.5367, 0.4821, 0.5456, 0.4852, 0.5457, 0.4853, 0.5426, 0.4822, 0.5425, 0.5078, 0.5014, 0.5001, 0.5012, 0.5005, 0.4827, 0.5082, 0.4829, 0.5072, 0.5307, 0.4994, 0.5306, 0.4993, 0.5367, 0.507, 0.5369, 0.5069, 0.5431, 0.4992, 0.5429, 0.4991, 0.546, 0.5068, 0.5462, 0.4797, 0.5147, 0.48, 0.5008, 0.4831, 0.5008, 0.4828, 0.5147, 0.4869, 0.4716, 0.4871, 0.4592, 0.4949, 0.4594, 0.4946, 0.4717, 0.482, 0.5518, 0.4828, 0.5147, 0.4859, 0.5148, 0.4851, 0.5519, 0.5224, 0.4724, 0.5221, 0.4832, 0.5144, 0.483, 0.5147, 0.4722, 0.5217, 0.5017, 0.5214, 0.5156, 0.5137, 0.5154, 0.514, 0.5015, 0.4774, 0.4806, 0.4804, 0.4822, 0.48, 0.5008, 0.5227, 0.46, 0.5149, 0.4598, 0.5135, 0.5247, 0.5212, 0.5249, 0.5082, 0.4829, 0.5005, 0.4827, 0.5008, 0.4719, 0.5085, 0.4721, 0.5149, 0.4598, 0.5088, 0.4597, 0.5073, 0.5246, 0.5135, 0.5247, 0.5088, 0.4597, 0.501, 0.4595, 0.4996, 0.5244, 0.5073, 0.5246, 0.514, 0.5015, 0.5078, 0.5014, 0.5082, 0.4829, 0.5144, 0.483, 0.5067, 0.5524, 0.5075, 0.5153, 0.5137, 0.5154, 0.5129, 0.5525, 0.5068, 0.5462, 0.513, 0.5463, 0.5131, 0.5432, 0.5069, 0.5431, 0.5085, 0.4721, 0.5088, 0.4597, 0.5149, 0.4598, 0.5147, 0.4722, 0.5209, 0.5372, 0.5211, 0.5311, 0.5133, 0.5309, 0.5132, 0.5371, 0.4871, 0.4592, 0.4841, 0.4591, 0.4826, 0.524, 0.4857, 0.5241, 0.4838, 0.4715, 0.4807, 0.4714, 0.481, 0.4591, 0.4841, 0.4591, 0.4831, 0.5008, 0.48, 0.5008, 0.4804, 0.4822, 0.4835, 0.4823, 0.4789, 0.5517, 0.4797, 0.5147, 0.4828, 0.5147, 0.482, 0.5518, 0.4866, 0.4824, 0.4835, 0.4823, 0.4838, 0.4715, 0.4869, 0.4716, 0.4838, 0.4715, 0.4841, 0.4591, 0.4871, 0.4592, 0.4869, 0.4716, 0.479, 0.5456, 0.4821, 0.5456, 0.4822, 0.5425, 0.4791, 0.5425, 0.4866, 0.4824, 0.4862, 0.5009, 0.4831, 0.5008, 0.4835, 0.4823, 0.5147, 0.4722, 0.5143, 0.4876, 0.5112, 0.4876, 0.5116, 0.4721, 0.5131, 0.5401, 0.5224, 0.5404, 0.5225, 0.5342, 0.5133, 0.534, 0.4946, 0.4717, 0.4992, 0.4719, 0.4989, 0.4873, 0.4942, 0.4872, 0.4931, 0.5397, 0.4977, 0.5398, 0.4978, 0.5336, 0.4932, 0.5335, 0.4792, 0.5394, 0.4793, 0.5332, 0.4761, 0.5393, 0.4985, 0.5058, 0.5, 0.5059, 0.4997, 0.5198, 0.4981, 0.5197, 0.5074, 0.5199, 0.5077, 0.506, 0.5108, 0.5061, 0.5105, 0.52, 0.4883, 0.4762, 0.4821, 0.4761, 0.4824, 0.4653, 0.4886, 0.4654, 0.4819, 0.4869, 0.4881, 0.487, 0.4877, 0.5025, 0.4815, 0.5024, 0.4881, 0.487, 0.4819, 0.4869, 0.4821, 0.4761, 0.4883, 0.4762, 0.4886, 0.4654, 0.4824, 0.4653, 0.481, 0.5271, 0.4872, 0.5272, 0.4851, 0.5519, 0.4859, 0.5148, 0.4936, 0.515, 0.4928, 0.552, 0.4852, 0.5457, 0.4929, 0.5459, 0.493, 0.5428, 0.4853, 0.5426, 0.4859, 0.5148, 0.4862, 0.5009, 0.4939, 0.5011, 0.4936, 0.515, 0.4939, 0.5011, 0.4862, 0.5009, 0.4866, 0.4824, 0.4943, 0.4826, 0.4841, 0.4591, 0.481, 0.4591, 0.4795, 0.5239, 0.4826, 0.524, 0.5008, 0.4719, 0.4946, 0.4717, 0.4949, 0.4594, 0.501, 0.4595, 0.5005, 0.4827, 0.4943, 0.4826, 0.4946, 0.4717, 0.5008, 0.4719, 0.5001, 0.5012, 0.5078, 0.5014, 0.5075, 0.5153, 0.4998, 0.5151, 0.5001, 0.5012, 0.4939, 0.5011, 0.4943, 0.4826, 0.5005, 0.4827, 0.499, 0.5522, 0.4928, 0.552, 0.4936, 0.515, 0.4998, 0.5151, 0.5067, 0.5524, 0.499, 0.5522, 0.4998, 0.5151, 0.5075, 0.5153, 0.4855, 0.5303, 0.4854, 0.5364, 0.4931, 0.5366, 0.4933, 0.5304, 0.4866, 0.4824, 0.4869, 0.4716, 0.4946, 0.4717, 0.4943, 0.4826, 0.5072, 0.5307, 0.507, 0.5369, 0.5132, 0.5371, 0.5133, 0.5309, 0.4939, 0.5011, 0.5001, 0.5012, 0.4998, 0.5151, 0.4936, 0.515, 0.5085, 0.4721, 0.5008, 0.4719, 0.501, 0.4595, 0.5088, 0.4597, 0.5224, 0.4724, 0.5147, 0.4722, 0.5149, 0.4598, 0.5227, 0.46, 0.501, 0.4595, 0.4949, 0.4594, 0.4934, 0.5243, 0.4996, 0.5244, 0.4855, 0.5303, 0.4825, 0.5302, 0.4823, 0.5364, 0.4854, 0.5364, 0.5075, 0.5153, 0.5078, 0.5014, 0.514, 0.5015, 0.5137, 0.5154, 0.5221, 0.4832, 0.5217, 0.5017, 0.514, 0.5015, 0.5144, 0.483, 0.5214, 0.5156, 0.5206, 0.5527, 0.5129, 0.5525, 0.5137, 0.5154, 0.5082, 0.4829, 0.5085, 0.4721, 0.5147, 0.4722, 0.5144, 0.483, 0.4828, 0.5147, 0.4831, 0.5008, 0.4862, 0.5009, 0.4859, 0.5148, 0.4929, 0.5459, 0.4991, 0.546, 0.4992, 0.5429, 0.493, 0.5428, 0.4804, 0.4822, 0.4807, 0.4714, 0.4838, 0.4715, 0.4835, 0.4823, 0.4949, 0.4594, 0.4871, 0.4592, 0.4857, 0.5241, 0.4934, 0.5243, 0.4769, 0.5022, 0.48, 0.5008, 0.4797, 0.5147, 0.4766, 0.5146, 0.4797, 0.5147, 0.4789, 0.5517, 0.4768, 0.5053, 0.4815, 0.5039, 0.4811, 0.5209, 0.5, 0.5, 0.6593, 0.6941, 0.5729, 0.7403, 0.4869, 0.4716, 0.4871, 0.4592, 0.4964, 0.4594, 0.4961, 0.4718, 0.5207, 0.5465, 0.5208, 0.5434, 0.5131, 0.5432, 0.513, 0.5463, 0.4824, 0.4653, 0.4821, 0.4761, 0.479, 0.476, 0.4793, 0.4652])
me_sphere.materials.append(mat_material_001)
me_sphere.use_remesh_fix_poles = True
me_sphere.use_remesh_preserve_attributes = False
me_sphere.use_mirror_vertex_groups = False
me_sphere.update()

# ---- objects
ob_sphere = bpy.data.objects.new('Sphere', me_sphere)

# ---- transforms, parenting, visibility, modifiers, constraints
ob_sphere.location = (0.0, 0.0, 0.0)
ob_sphere.lineart.crease_threshold = 0.0
_vg = ob_sphere.vertex_groups.new(name='Bone.016')
_vg = ob_sphere.vertex_groups.new(name='Bone')
_vg = ob_sphere.vertex_groups.new(name='Bone.001')
_vg = ob_sphere.vertex_groups.new(name='Bone.002')
_vg = ob_sphere.vertex_groups.new(name='Bone.003')
_vg = ob_sphere.vertex_groups.new(name='Bone.004')
_vg = ob_sphere.vertex_groups.new(name='Bone.005')
_vg = ob_sphere.vertex_groups.new(name='Bone.006')
_vg = ob_sphere.vertex_groups.new(name='Bone.007')
_vg = ob_sphere.vertex_groups.new(name='Bone.008')
_vg = ob_sphere.vertex_groups.new(name='Bone.009')
_vg = ob_sphere.vertex_groups.new(name='Bone.010')
_vg = ob_sphere.vertex_groups.new(name='Bone.011')
_vg = ob_sphere.vertex_groups.new(name='Bone.012')
_vg = ob_sphere.vertex_groups.new(name='Bone.013')
_vg = ob_sphere.vertex_groups.new(name='Bone.014')
_vg = ob_sphere.vertex_groups.new(name='Bone.015')
_vg = ob_sphere.vertex_groups.new(name='Bone.017')
_vg = ob_sphere.vertex_groups.new(name='Bone.018')
_vg = ob_sphere.vertex_groups.new(name='Bone.019')
_vg = ob_sphere.vertex_groups.new(name='Bone.020')
_vg = ob_sphere.vertex_groups.new(name='Bone.021')
_vg = ob_sphere.vertex_groups.new(name='Bone.022')
_vg = ob_sphere.vertex_groups.new(name='Bone.023')
_vg = ob_sphere.vertex_groups.new(name='Bone.024')
_vg = ob_sphere.vertex_groups.new(name='Bone.025')
_vg = ob_sphere.vertex_groups.new(name='Bone.026')
_vg = ob_sphere.vertex_groups.new(name='Bone.027')
_vg = ob_sphere.vertex_groups.new(name='Bone.028')
_vg = ob_sphere.vertex_groups.new(name='Bone.029')
_vg = ob_sphere.vertex_groups.new(name='Bone.030')
_vg = ob_sphere.vertex_groups.new(name='Bone.031')
_vg = ob_sphere.vertex_groups.new(name='Bone.032')
_vg = ob_sphere.vertex_groups.new(name='Bone.033')
_vg = ob_sphere.vertex_groups.new(name='Bone.034')
_vg = ob_sphere.vertex_groups.new(name='Bone.035')
_vg = ob_sphere.vertex_groups.new(name='Bone.036')
_vg = ob_sphere.vertex_groups.new(name='Bone.037')
_vg = ob_sphere.vertex_groups.new(name='Bone.038')
_vg = ob_sphere.vertex_groups.new(name='Bone.039')
_vg = ob_sphere.vertex_groups.new(name='Bone.040')
_vg = ob_sphere.vertex_groups.new(name='Bone.041')
_vg = ob_sphere.vertex_groups.new(name='Bone.042')
_vg = ob_sphere.vertex_groups.new(name='Bone.043')
_vg = ob_sphere.vertex_groups.new(name='Bone.044')
_vg = ob_sphere.vertex_groups.new(name='Bone.045')
_vg = ob_sphere.vertex_groups.new(name='Bone.046')
_vg = ob_sphere.vertex_groups.new(name='Bone.047')
_vg = ob_sphere.vertex_groups.new(name='Bone.048')
_vg = ob_sphere.vertex_groups.new(name='Bone.049')
_vg = ob_sphere.vertex_groups.new(name='Bone.050')
_vg = ob_sphere.vertex_groups.new(name='Bone.051')
_vg = ob_sphere.vertex_groups.new(name='Bone.052')
_vg = ob_sphere.vertex_groups.new(name='Bone.053')
_vg = ob_sphere.vertex_groups.new(name='Bone.054')
_vg = ob_sphere.vertex_groups.new(name='Bone.055')
_vg = ob_sphere.vertex_groups.new(name='Bone.056')
_vg = ob_sphere.vertex_groups.new(name='Bone.057')
_vg = ob_sphere.vertex_groups.new(name='Bone.058')
_vg = ob_sphere.vertex_groups.new(name='Bone.059')
_vg = ob_sphere.vertex_groups.new(name='Bone.060')
_vg = ob_sphere.vertex_groups.new(name='Bone.061')
_vg = ob_sphere.vertex_groups.new(name='Bone.062')
_vg = ob_sphere.vertex_groups.new(name='Bone.063')
_vg = ob_sphere.vertex_groups.new(name='Bone.064')
_vg = ob_sphere.vertex_groups.new(name='Bone.065')
_vg = ob_sphere.vertex_groups.new(name='Bone.066')
_vg = ob_sphere.vertex_groups.new(name='Bone.067')
_vg = ob_sphere.vertex_groups.new(name='Bone.068')
_vg = ob_sphere.vertex_groups.new(name='Bone.069')
_vg = ob_sphere.vertex_groups.new(name='Bone.070')
_vg = ob_sphere.vertex_groups.new(name='Bone.071')
_vg = ob_sphere.vertex_groups.new(name='Bone.072')
_vg = ob_sphere.vertex_groups.new(name='Bone.073')
_vg = ob_sphere.vertex_groups.new(name='Bone.074')
_vg = ob_sphere.vertex_groups.new(name='Bone.075')
_vg = ob_sphere.vertex_groups.new(name='Bone.076')
_vg = ob_sphere.vertex_groups.new(name='Bone.082')
_vg = ob_sphere.vertex_groups.new(name='Bone.083')
_vg = ob_sphere.vertex_groups.new(name='Bone.084')
_vg = ob_sphere.vertex_groups.new(name='Bone.085')
_vg = ob_sphere.vertex_groups.new(name='Bone.086')
_vg = ob_sphere.vertex_groups.new(name='Bone.087')
_vg = ob_sphere.vertex_groups.new(name='Bone.088')
_vg = ob_sphere.vertex_groups.new(name='Bone.089')
_vg = ob_sphere.vertex_groups.new(name='Bone.090')
_vg = ob_sphere.vertex_groups.new(name='Bone.091')
_vg = ob_sphere.vertex_groups.new(name='Bone.092')
_vg = ob_sphere.vertex_groups.new(name='Bone.093')
_vg = ob_sphere.vertex_groups.new(name='Bone.094')
_vg = ob_sphere.vertex_groups.new(name='Bone.095')
_vg = ob_sphere.vertex_groups.new(name='Bone.096')
_vg = ob_sphere.vertex_groups.new(name='Bone.097')
_vg = ob_sphere.vertex_groups.new(name='Bone.098')
_vg = ob_sphere.vertex_groups.new(name='Bone.099')
_vg = ob_sphere.vertex_groups.new(name='Bone.100')
_vg = ob_sphere.vertex_groups.new(name='Bone.101')
_vg = ob_sphere.vertex_groups.new(name='Bone.102')
_vg = ob_sphere.vertex_groups.new(name='Bone.103')
_vg = ob_sphere.vertex_groups.new(name='Bone.104')
_vg = ob_sphere.vertex_groups.new(name='Bone.105')
_vg = ob_sphere.vertex_groups.new(name='Bone.106')
_vg = ob_sphere.vertex_groups.new(name='Bone.107')
_vg = ob_sphere.vertex_groups.new(name='Bone.108')
_vg = ob_sphere.vertex_groups.new(name='Bone.109')
_vg = ob_sphere.vertex_groups.new(name='Bone.110')
_vg = ob_sphere.vertex_groups.new(name='Bone.111')
_vg = ob_sphere.vertex_groups.new(name='Bone.112')
_vg = ob_sphere.vertex_groups.new(name='Bone.113')
_vg = ob_sphere.vertex_groups.new(name='Bone.114')
_vg = ob_sphere.vertex_groups.new(name='Bone.115')
_vg = ob_sphere.vertex_groups.new(name='Bone.116')
_vg = ob_sphere.vertex_groups.new(name='Bone.117')
_vg = ob_sphere.vertex_groups.new(name='Bone.118')
_vg = ob_sphere.vertex_groups.new(name='Bone.119')
_vg = ob_sphere.vertex_groups.new(name='Bone.120')
_vg = ob_sphere.vertex_groups.new(name='Bone.077')
_vg = ob_sphere.vertex_groups.new(name='Bone.121')
_vg = ob_sphere.vertex_groups.new(name='Bone.078')
_vg = ob_sphere.vertex_groups.new(name='Bone.122')
_vg = ob_sphere.vertex_groups.new(name='Bone.079')
_vg = ob_sphere.vertex_groups.new(name='Bone.123')
_vg = ob_sphere.vertex_groups.new(name='Bone.080')
_vg = ob_sphere.vertex_groups.new(name='Bone.124')
_vg = ob_sphere.vertex_groups.new(name='Bone.081')
_vg = ob_sphere.vertex_groups.new(name='Bone.125')
_vg = ob_sphere.vertex_groups.new(name='Bone.126')
_vg = ob_sphere.vertex_groups.new(name='Bone.127')
_vg = ob_sphere.vertex_groups.new(name='Bone.128')
_vg = ob_sphere.vertex_groups.new(name='Bone.129')
_vg = ob_sphere.vertex_groups.new(name='Bone.130')
_vg = ob_sphere.vertex_groups.new(name='Bone.131')
_vg = ob_sphere.vertex_groups.new(name='Bone.132')
_vg = ob_sphere.vertex_groups.new(name='Bone.133')
_vg = ob_sphere.vertex_groups.new(name='Bone.134')
_vg = ob_sphere.vertex_groups.new(name='Bone.135')
_vg = ob_sphere.vertex_groups.new(name='Bone.136')
_vg = ob_sphere.vertex_groups.new(name='Bone.137')
_vg = ob_sphere.vertex_groups.new(name='Bone.138')
_vg = ob_sphere.vertex_groups.new(name='Bone.139')
_vg = ob_sphere.vertex_groups.new(name='Bone.140')
_vg = ob_sphere.vertex_groups.new(name='Bone.141')
_vg = ob_sphere.vertex_groups.new(name='Bone.142')
_vg = ob_sphere.vertex_groups.new(name='Bone.143')
_vg = ob_sphere.vertex_groups.new(name='Bone.144')
_vg = ob_sphere.vertex_groups.new(name='Bone.145')
_vg = ob_sphere.vertex_groups.new(name='Bone.146')
_vg = ob_sphere.vertex_groups.new(name='Bone.147')
_vg = ob_sphere.vertex_groups.new(name='Bone.148')
_vg = ob_sphere.vertex_groups.new(name='Bone.149')
_vg = ob_sphere.vertex_groups.new(name='Bone.150')
_vg = ob_sphere.vertex_groups.new(name='Bone.151')
_vg = ob_sphere.vertex_groups.new(name='Bone.152')
_vg = ob_sphere.vertex_groups.new(name='Bone.153')
_vg = ob_sphere.vertex_groups.new(name='Bone.154')
_vg = ob_sphere.vertex_groups.new(name='Bone.155')
_vg = ob_sphere.vertex_groups.new(name='Bone.161')
_vg = ob_sphere.vertex_groups.new(name='Bone.169')
_vg = ob_sphere.vertex_groups.new(name='Bone.177')
_vg = ob_sphere.vertex_groups.new(name='Bone.185')
_vg = ob_sphere.vertex_groups.new(name='Bone.193')
_vg = ob_sphere.vertex_groups.new(name='Bone.201')
_vg = ob_sphere.vertex_groups.new(name='Bone.209')
_vg = ob_sphere.vertex_groups.new(name='Bone.217')
_vg = ob_sphere.vertex_groups.new(name='Bone.225')
_vg = ob_sphere.vertex_groups.new(name='Bone.233')
_vg = ob_sphere.vertex_groups.new(name='Bone.162')
_vg = ob_sphere.vertex_groups.new(name='Bone.170')
_vg = ob_sphere.vertex_groups.new(name='Bone.178')
_vg = ob_sphere.vertex_groups.new(name='Bone.186')
_vg = ob_sphere.vertex_groups.new(name='Bone.194')
_vg = ob_sphere.vertex_groups.new(name='Bone.202')
_vg = ob_sphere.vertex_groups.new(name='Bone.210')
_vg = ob_sphere.vertex_groups.new(name='Bone.218')
_vg = ob_sphere.vertex_groups.new(name='Bone.226')
_vg = ob_sphere.vertex_groups.new(name='Bone.234')
_vg = ob_sphere.vertex_groups.new(name='Bone.163')
_vg = ob_sphere.vertex_groups.new(name='Bone.171')
_vg = ob_sphere.vertex_groups.new(name='Bone.179')
_vg = ob_sphere.vertex_groups.new(name='Bone.187')
_vg = ob_sphere.vertex_groups.new(name='Bone.195')
_vg = ob_sphere.vertex_groups.new(name='Bone.203')
_vg = ob_sphere.vertex_groups.new(name='Bone.211')
_vg = ob_sphere.vertex_groups.new(name='Bone.219')
_vg = ob_sphere.vertex_groups.new(name='Bone.227')
_vg = ob_sphere.vertex_groups.new(name='Bone.235')
_vg = ob_sphere.vertex_groups.new(name='Bone.156')
_vg = ob_sphere.vertex_groups.new(name='Bone.164')
_vg = ob_sphere.vertex_groups.new(name='Bone.172')
_vg = ob_sphere.vertex_groups.new(name='Bone.180')
_vg = ob_sphere.vertex_groups.new(name='Bone.188')
_vg = ob_sphere.vertex_groups.new(name='Bone.196')
_vg = ob_sphere.vertex_groups.new(name='Bone.204')
_vg = ob_sphere.vertex_groups.new(name='Bone.212')
_vg = ob_sphere.vertex_groups.new(name='Bone.220')
_vg = ob_sphere.vertex_groups.new(name='Bone.228')
_vg = ob_sphere.vertex_groups.new(name='Bone.236')
_vg = ob_sphere.vertex_groups.new(name='Bone.157')
_vg = ob_sphere.vertex_groups.new(name='Bone.165')
_vg = ob_sphere.vertex_groups.new(name='Bone.173')
_vg = ob_sphere.vertex_groups.new(name='Bone.181')
_vg = ob_sphere.vertex_groups.new(name='Bone.189')
_vg = ob_sphere.vertex_groups.new(name='Bone.197')
_vg = ob_sphere.vertex_groups.new(name='Bone.205')
_vg = ob_sphere.vertex_groups.new(name='Bone.213')
_vg = ob_sphere.vertex_groups.new(name='Bone.221')
_vg = ob_sphere.vertex_groups.new(name='Bone.229')
_vg = ob_sphere.vertex_groups.new(name='Bone.237')
_vg = ob_sphere.vertex_groups.new(name='Bone.158')
_vg = ob_sphere.vertex_groups.new(name='Bone.166')
_vg = ob_sphere.vertex_groups.new(name='Bone.174')
_vg = ob_sphere.vertex_groups.new(name='Bone.182')
_vg = ob_sphere.vertex_groups.new(name='Bone.190')
_vg = ob_sphere.vertex_groups.new(name='Bone.198')
_vg = ob_sphere.vertex_groups.new(name='Bone.206')
_vg = ob_sphere.vertex_groups.new(name='Bone.214')
_vg = ob_sphere.vertex_groups.new(name='Bone.222')
_vg = ob_sphere.vertex_groups.new(name='Bone.230')
_vg = ob_sphere.vertex_groups.new(name='Bone.238')
_vg = ob_sphere.vertex_groups.new(name='Bone.159')
_vg = ob_sphere.vertex_groups.new(name='Bone.167')
_vg = ob_sphere.vertex_groups.new(name='Bone.175')
_vg = ob_sphere.vertex_groups.new(name='Bone.183')
_vg = ob_sphere.vertex_groups.new(name='Bone.191')
_vg = ob_sphere.vertex_groups.new(name='Bone.199')
_vg = ob_sphere.vertex_groups.new(name='Bone.207')
_vg = ob_sphere.vertex_groups.new(name='Bone.215')
_vg = ob_sphere.vertex_groups.new(name='Bone.223')
_vg = ob_sphere.vertex_groups.new(name='Bone.231')
_vg = ob_sphere.vertex_groups.new(name='Bone.239')
_vg = ob_sphere.vertex_groups.new(name='Bone.160')
_vg = ob_sphere.vertex_groups.new(name='Bone.168')
_vg = ob_sphere.vertex_groups.new(name='Bone.176')
_vg = ob_sphere.vertex_groups.new(name='Bone.184')
_vg = ob_sphere.vertex_groups.new(name='Bone.192')
_vg = ob_sphere.vertex_groups.new(name='Bone.200')
_vg = ob_sphere.vertex_groups.new(name='Bone.208')
_vg = ob_sphere.vertex_groups.new(name='Bone.216')
_vg = ob_sphere.vertex_groups.new(name='Bone.224')
_vg = ob_sphere.vertex_groups.new(name='Bone.232')
_vg = ob_sphere.vertex_groups.new(name='Bone.240')

# ---- collection membership
scene.collection.objects.link(ob_sphere)

# ---- scene / render settings (as saved in the file)
scene.frame_start = 1; scene.frame_end = 20; scene.frame_set(4)
scene.render.engine = 'BLENDER_EEVEE_NEXT'
scene.cycles.use_denoising = False
scene.cycles.samples = 128
scene.cycles.sampling_pattern = 'TABULATED_SOBOL'
scene.cycles.use_adaptive_sampling = False
scene.cycles.use_light_tree = False
scene.eevee.ray_tracing_options.trace_max_roughness = 0.0
scene.view_settings.view_transform = 'Filmic'
bpy.context.view_layer.update()

# ---- added for rendering (the .blend has no active camera and no usable light): camera, sun
cam_auto = bpy.data.cameras.new('AutoCamera')
cam_auto.lens = 50.0
cam_auto.sensor_width = 36.0
cam_auto.clip_end = 1000.0
ob_auto_camera = bpy.data.objects.new('AutoCamera', cam_auto)
scene.collection.objects.link(ob_auto_camera)
ob_auto_camera.location = (9.18137, -10.8863, 7.44917)
ob_auto_camera.rotation_euler = (1.09748, -7.21219e-08, 0.694738)
scene.camera = ob_auto_camera
light_auto_sun = bpy.data.lights.new('AutoSun', 'SUN')
light_auto_sun.energy = 3.0
light_auto_sun.angle = 0.0523599
ob_auto_sun = bpy.data.objects.new('AutoSun', light_auto_sun)
scene.collection.objects.link(ob_auto_sun)
ob_auto_sun.rotation_euler = (0.872665, 0.174533, 0.523599)
bpy.context.view_layer.update()
